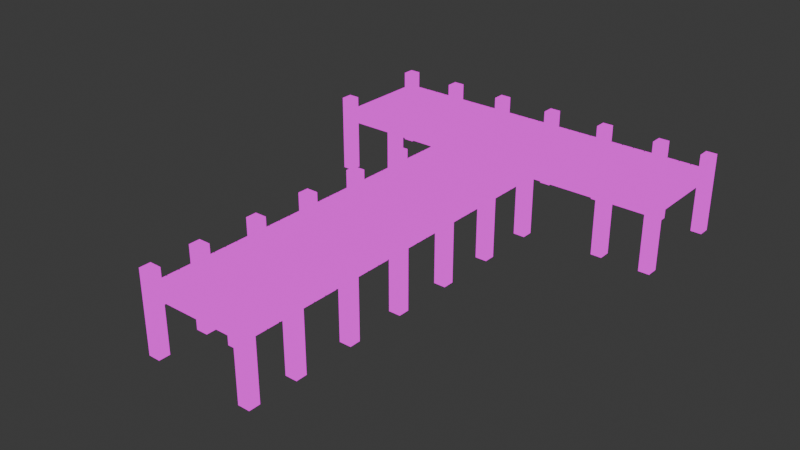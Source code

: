 # Source: Dock.blend  (saved by Blender 4.2.66; exported with 4.5.12 LTS)
import bpy
from mathutils import Matrix  # noqa: F401  (used for matrix-valued properties, if any)

bpy.ops.wm.read_factory_settings(use_empty=True)
scene = bpy.context.scene
scene.name = 'Scene'

# ---- collections
col_dock = bpy.data.collections.new('Dock'); scene.collection.children.link(col_dock)

# ---- images (referenced by path relative to the original .blend; pixels are not part of the script)
import os
ASSET_DIR = os.environ.get("B2B_ASSET_DIR", "")  # directory of the original .blend (textures are referenced by path, not embedded)
HERE = os.path.dirname(os.path.abspath(__file__))  # packed textures are extracted next to this script under _unpacked/

def load_image(name, relpath, width, height, colorspace="sRGB"):
    """Load a texture the original file referenced (path relative to the .blend, or extracted next to this script)."""
    p = next((c for c in (os.path.join(HERE, relpath), os.path.join(ASSET_DIR, relpath)) if relpath and os.path.exists(c)), "")
    if p:
        img = bpy.data.images.load(p, check_existing=True)
        img.name = name
    else:  # same state as the original file: an image datablock whose file is absent (Cycles renders it pink)
        img = bpy.data.images.new(name, width, height)
        img.source = "FILE"
        img.filepath = "//" + (relpath or name)
    img.colorspace_settings.name = colorspace
    return img
img_woodplanks_0346_jpg = load_image('WoodPlanks-0346.jpg', 'WoodPlanks-0346.jpg', 1024, 1024, 'sRGB')

# ---- materials (node trees are filled in below, after node groups)
mat_wood = bpy.data.materials.new('Wood')

# ---- node groups
ng_smooth_by_angle = bpy.data.node_groups.new('Smooth by Angle', 'GeometryNodeTree')
_s = ng_smooth_by_angle.interface.new_socket(name='Mesh', in_out='OUTPUT', socket_type='NodeSocketGeometry')
_s = ng_smooth_by_angle.interface.new_socket(name='Mesh', in_out='INPUT', socket_type='NodeSocketGeometry')
_s = ng_smooth_by_angle.interface.new_socket(name='Angle', in_out='INPUT', socket_type='NodeSocketFloat')
_s.subtype = 'ANGLE'
_s.default_value = 0.5236
_s.min_value = 0.0
_s.max_value = 3.142
_s.description = 'Maximum face angle for smooth edges'
_s = ng_smooth_by_angle.interface.new_socket(name='Ignore Sharpness', in_out='INPUT', socket_type='NodeSocketBool')
_s.force_non_field = True
ng_smooth_by_angle.description = 'Set the sharpness of mesh edges based on the angle between the neighboring faces'
ng_smooth_by_angle.is_modifier = True
_N = ng_smooth_by_angle.nodes; _L = ng_smooth_by_angle.links
n0 = _N.new('GeometryNodeSetShadeSmooth'); n0.name = 'Set Shade Smooth'; n0.location = (120, -80)
n0.domain = 'EDGE'
n1 = _N.new('GeometryNodeSetShadeSmooth'); n1.name = 'Set Shade Smooth.001'; n1.location = (300, -80)
n2 = _N.new('NodeGroupOutput'); n2.name = 'Group Output'; n2.location = (480, -80)
n3 = _N.new('GeometryNodeInputMeshEdgeAngle'); n3.name = 'Edge Angle'; n3.location = (-440, -240)
n4 = _N.new('NodeGroupInput'); n4.name = 'Group Input'; n4.location = (-80, -80)
n5 = _N.new('GeometryNodeInputEdgeSmooth'); n5.name = 'Is Edge Smooth'; n5.location = (-260, -120)
n6 = _N.new('GeometryNodeInputShadeSmooth'); n6.name = 'Is Shade Smooth'; n6.location = (-440, -397)
n7 = _N.new('FunctionNodeCompare'); n7.name = 'Compare'; n7.location = (-260, -260)
n7.operation = 'LESS_EQUAL'
n7.inputs[6].default_value = (0.0, 0.0, 0.0, 0.0)
n7.inputs[7].default_value = (0.0, 0.0, 0.0, 0.0)
n8 = _N.new('FunctionNodeBooleanMath'); n8.name = 'Boolean Math.001'; n8.location = (-80, -260)
n9 = _N.new('NodeGroupInput'); n9.name = 'Group Input.001'; n9.location = (-440, -329)
n10 = _N.new('NodeGroupInput'); n10.name = 'Group Input.002'; n10.location = (-259, -189)
n11 = _N.new('FunctionNodeBooleanMath'); n11.name = 'Boolean Math'; n11.location = (-80, -149)
n11.operation = 'OR'
n12 = _N.new('FunctionNodeBooleanMath'); n12.name = 'Boolean Math.002'; n12.location = (-260, -380)
n12.operation = 'OR'
n13 = _N.new('NodeGroupInput'); n13.name = 'Group Input.003'; n13.location = (-440, -460)
_L.new(n3.outputs[0], n7.inputs[0])
_L.new(n1.outputs[0], n2.inputs[0])
_L.new(n9.outputs[1], n7.inputs[1])
_L.new(n7.outputs[0], n8.inputs[0])
_L.new(n4.outputs[0], n0.inputs[0])
_L.new(n0.outputs[0], n1.inputs[0])
_L.new(n8.outputs[0], n0.inputs[2])
_L.new(n10.outputs[2], n11.inputs[1])
_L.new(n5.outputs[0], n11.inputs[0])
_L.new(n11.outputs[0], n0.inputs[1])
_L.new(n13.outputs[2], n12.inputs[1])
_L.new(n6.outputs[0], n12.inputs[0])
_L.new(n12.outputs[0], n8.inputs[1])
n2.is_active_output = True

# ---- material node trees
mat_wood.use_nodes = True; mat_wood.node_tree.nodes.clear()
_N = mat_wood.node_tree.nodes; _L = mat_wood.node_tree.links
n0 = _N.new('ShaderNodeOutputMaterial'); n0.name = 'Material Output'; n0.location = (300, 300)
n1 = _N.new('ShaderNodeTexImage'); n1.name = 'Image Texture'; n1.location = (-20, 299)
n1.image = img_woodplanks_0346_jpg
n1.interpolation = 'Closest'
_L.new(n1.outputs[0], n0.inputs[0])
n0.is_active_output = True

# ---- world
world_world = bpy.data.worlds.new('World'); scene.world = world_world
world_world.use_nodes = True; world_world.node_tree.nodes.clear()
_N = world_world.node_tree.nodes; _L = world_world.node_tree.links
n0 = _N.new('ShaderNodeOutputWorld'); n0.name = 'World Output'; n0.location = (300, 300)
n1 = _N.new('ShaderNodeBackground'); n1.name = 'Background'; n1.location = (10, 300)
n1.inputs[0].default_value = (0.05088, 0.05088, 0.05088, 1.0)
_L.new(n1.outputs[0], n0.inputs[0])
n0.is_active_output = True
world_world.color = (0.05088, 0.05088, 0.05088)
world_world.sun_shadow_jitter_overblur = 0.0

# ---- meshes
me_plane = bpy.data.meshes.new('Plane')
me_plane.from_pydata([(-0.8, -3.29, -0.0375), (0.8, -3.29, -0.0375), (-0.8, -3.09, -0.0375), (0.8, -3.09, -0.0375), (-0.8, -3.29, 0.0375), (-0.8, -3.09, 0.0375), (0.8, -3.09, 0.0375), (-1.0, -3.07, -0.0375), (1.0, -3.07, -0.0375), (-1.0, -2.87, -0.0375), (1.0, -2.87, -0.0375), (-1.0, -3.07, 0.0375), (-1.0, -2.87, 0.0375), (1.0, -3.07, 0.0375), (1.0, -2.87, 0.0375), (-1.0, -2.85, -0.0375), (1.0, -2.85, -0.0375), (-1.0, -2.65, -0.0375), (1.0, -2.65, -0.0375), (-1.0, -2.85, 0.0375), (-1.0, -2.65, 0.0375), (1.0, -2.85, 0.0375), (1.0, -2.65, 0.0375), (-1.0, -2.63, -0.0375), (1.0, -2.63, -0.0375), (-1.0, -2.43, -0.0375), (1.0, -2.43, -0.0375), (-1.0, -2.63, 0.0375), (-1.0, -2.43, 0.0375), (1.0, -2.63, 0.0375), (1.0, -2.43, 0.0375), (-0.8, -2.41, -0.0375), (0.8, -2.41, -0.0375), (-0.8, -2.21, -0.0375), (0.8, -2.21, -0.0375), (-0.8, -2.41, 0.0375), (-0.8, -2.21, 0.0375), (0.8, -2.21, 0.0375), (-1.0, -2.19, -0.0375), (1.0, -2.19, -0.0375), (-1.0, -1.99, -0.0375), (1.0, -1.99, -0.0375), (-1.0, -2.19, 0.0375), (-1.0, -1.99, 0.0375), (1.0, -2.19, 0.0375), (1.0, -1.99, 0.0375), (-1.0, -1.97, -0.0375), (1.0, -1.97, -0.0375), (-1.0, -1.77, -0.0375), (1.0, -1.77, -0.0375), (-1.0, -1.97, 0.0375), (-1.0, -1.77, 0.0375), (1.0, -1.97, 0.0375), (1.0, -1.77, 0.0375), (-1.0, -1.75, -0.0375), (1.0, -1.75, -0.0375), (-1.0, -1.55, -0.0375), (1.0, -1.55, -0.0375), (-1.0, -1.75, 0.0375), (-1.0, -1.55, 0.0375), (1.0, -1.75, 0.0375), (1.0, -1.55, 0.0375), (-1.0, -1.53, -0.0375), (1.0, -1.53, -0.0375), (-1.0, -1.33, -0.0375), (1.0, -1.33, -0.0375), (-1.0, -1.53, 0.0375), (-1.0, -1.33, 0.0375), (1.0, -1.53, 0.0375), (1.0, -1.33, 0.0375), (-0.8, -1.31, -0.0375), (0.8, -1.31, -0.0375), (-0.8, -1.11, -0.0375), (0.8, -1.11, -0.0375), (-1.0, -1.09, -0.0375), (1.0, -1.09, -0.0375), (-1.0, -0.89, -0.0375), (1.0, -0.89, -0.0375), (-1.0, -1.09, 0.0375), (-1.0, -0.89, 0.0375), (1.0, -1.09, 0.0375), (1.0, -0.89, 0.0375), (-1.0, -0.87, -0.0375), (1.0, -0.87, -0.0375), (-1.0, -0.67, -0.0375), (1.0, -0.67, -0.0375), (-1.0, -0.87, 0.0375), (-1.0, -0.67, 0.0375), (1.0, -0.87, 0.0375), (1.0, -0.67, 0.0375), (-1.0, -0.65, -0.0375), (1.0, -0.65, -0.0375), (-1.0, -0.45, -0.0375), (1.0, -0.45, -0.0375), (-1.0, -0.65, 0.0375), (-1.0, -0.45, 0.0375), (1.0, -0.65, 0.0375), (1.0, -0.45, 0.0375), (-1.0, -0.43, -0.0375), (1.0, -0.43, -0.0375), (-1.0, -0.23, -0.0375), (1.0, -0.23, -0.0375), (-1.0, -0.43, 0.0375), (-1.0, -0.23, 0.0375), (1.0, -0.43, 0.0375), (1.0, -0.23, 0.0375), (-0.8, -0.009998, -0.0375), (0.8, -0.009998, -0.0375), (-0.8, -0.21, 0.0375), (-0.8, -0.009998, 0.0375), (0.8, -0.009998, 0.0375), (-1.0, 0.01, -0.0375), (1.0, 0.01, -0.0375), (-1.0, 0.21, -0.0375), (1.0, 0.21, -0.0375), (-1.0, 0.01, 0.0375), (-1.0, 0.21, 0.0375), (1.0, 0.01, 0.0375), (1.0, 0.21, 0.0375), (-1.0, 0.23, -0.0375), (1.0, 0.23, -0.0375), (-1.0, 0.43, -0.0375), (1.0, 0.43, -0.0375), (-1.0, 0.23, 0.0375), (-1.0, 0.43, 0.0375), (1.0, 0.23, 0.0375), (1.0, 0.43, 0.0375), (-1.0, 0.45, -0.0375), (1.0, 0.45, -0.0375), (-1.0, 0.65, -0.0375), (1.0, 0.65, -0.0375), (-1.0, 0.45, 0.0375), (-1.0, 0.65, 0.0375), (1.0, 0.45, 0.0375), (1.0, 0.65, 0.0375), (-1.0, 0.67, -0.0375), (1.0, 0.67, -0.0375), (-1.0, 0.87, -0.0375), (1.0, 0.87, -0.0375), (-1.0, 0.67, 0.0375), (-1.0, 0.87, 0.0375), (1.0, 0.67, 0.0375), (1.0, 0.87, 0.0375), (-0.8, 0.89, -0.0375), (-0.8, 0.89, 0.0375), (-0.8, 1.09, 0.0375), (0.8, 0.89, 0.0375), (-1.0, 1.11, -0.0375), (1.0, 1.11, -0.0375), (-1.0, 1.31, -0.0375), (1.0, 1.31, -0.0375), (-1.0, 1.11, 0.0375), (-1.0, 1.31, 0.0375), (1.0, 1.11, 0.0375), (1.0, 1.31, 0.0375), (-1.0, 1.33, -0.0375), (1.0, 1.33, -0.0375), (-1.0, 1.53, -0.0375), (1.0, 1.53, -0.0375), (-1.0, 1.33, 0.0375), (-1.0, 1.53, 0.0375), (1.0, 1.33, 0.0375), (1.0, 1.53, 0.0375), (-1.0, 1.55, -0.0375), (1.0, 1.55, -0.0375), (-1.0, 1.75, -0.0375), (1.0, 1.75, -0.0375), (-1.0, 1.55, 0.0375), (-1.0, 1.75, 0.0375), (1.0, 1.55, 0.0375), (1.0, 1.75, 0.0375), (-1.0, 1.77, -0.0375), (1.0, 1.77, -0.0375), (-1.0, 1.97, -0.0375), (1.0, 1.97, -0.0375), (-1.0, 1.77, 0.0375), (-1.0, 1.97, 0.0375), (1.0, 1.77, 0.0375), (1.0, 1.97, 0.0375), (-0.8, 1.99, -0.0375), (0.8, 1.99, -0.0375), (0.8, 2.19, -0.0375), (0.8, 1.99, 0.0375), (0.8, 2.19, 0.0375), (-1.0, 2.21, -0.0375), (1.0, 2.21, -0.0375), (-1.0, 2.41, -0.0375), (1.0, 2.41, -0.0375), (-1.0, 2.21, 0.0375), (-1.0, 2.41, 0.0375), (1.0, 2.21, 0.0375), (1.0, 2.41, 0.0375), (-1.0, 2.43, -0.0375), (1.0, 2.43, -0.0375), (-1.0, 2.63, -0.0375), (1.0, 2.63, -0.0375), (-1.0, 2.43, 0.0375), (-1.0, 2.63, 0.0375), (1.0, 2.43, 0.0375), (1.0, 2.63, 0.0375), (-1.0, 2.65, -0.0375), (1.0, 2.65, -0.0375), (-1.0, 2.85, -0.0375), (1.0, 2.85, -0.0375), (-1.0, 2.65, 0.0375), (-1.0, 2.85, 0.0375), (1.0, 2.65, 0.0375), (1.0, 2.85, 0.0375), (-1.0, 2.87, -0.0375), (1.0, 2.87, -0.0375), (-1.0, 3.07, -0.0375), (1.0, 3.07, -0.0375), (-1.0, 2.87, 0.0375), (-1.0, 3.07, 0.0375), (1.0, 2.87, 0.0375), (1.0, 3.07, 0.0375), (0.8, 3.09, -0.0375), (-0.8, 3.29, -0.0375), (-0.8, 3.09, 0.0375), (-0.8, 3.29, 0.0375), (0.8, -3.29, 0.0375), (0.8, -2.41, 0.0375), (0.8, -1.31, 0.0375), (0.8, -1.11, 0.0375), (0.8, -0.21, -0.0375), (0.8, -0.21, 0.0375), (0.8, 0.89, -0.0375), (0.8, 1.09, -0.0375), (0.8, 1.09, 0.0375), (0.8, 3.29, -0.0375), (0.8, 3.09, 0.0375), (0.8, 3.29, 0.0375), (-0.8, -1.31, 0.0375), (-0.8, -1.11, 0.0375), (-0.8, -0.21, -0.0375), (-0.8, 1.09, -0.0375), (-0.8, 2.19, -0.0375), (-0.8, 1.99, 0.0375), (-0.8, 2.19, 0.0375), (-0.8, 3.09, -0.0375)], [], [(220, 4, 0, 1), (2, 5, 6, 3), (1, 3, 6, 220), (8, 13, 11, 7), (9, 12, 14, 10), (6, 5, 4, 220), (8, 10, 14, 13), (17, 20, 22, 18), (21, 19, 15, 16), (15, 19, 20, 17), (14, 12, 11, 13), (16, 18, 22, 21), (21, 22, 20, 19), (24, 29, 27, 23), (25, 28, 30, 26), (221, 35, 31, 32), (24, 26, 30, 29), (31, 35, 36, 33), (33, 36, 37, 34), (40, 43, 45, 41), (30, 28, 27, 29), (32, 34, 37, 221), (47, 52, 50, 46), (44, 42, 38, 39), (44, 45, 43, 42), (37, 36, 35, 221), (39, 41, 45, 44), (57, 56, 59, 61), (48, 51, 53, 49), (54, 58, 59, 56), (47, 49, 53, 52), (60, 61, 59, 58), (60, 58, 54, 55), (222, 232, 70, 71), (53, 51, 50, 52), (55, 57, 61, 60), (70, 232, 233, 72), (63, 68, 66, 62), (65, 64, 67, 69), (77, 76, 79, 81), (63, 65, 69, 68), (83, 88, 86, 82), (73, 72, 233, 223), (80, 81, 79, 78), (69, 67, 66, 68), (71, 73, 223, 222), (93, 92, 95, 97), (80, 78, 74, 75), (90, 94, 95, 92), (223, 233, 232, 222), (75, 77, 81, 80), (96, 97, 95, 94), (85, 84, 87, 89), (225, 108, 234, 224), (83, 85, 89, 88), (234, 108, 109, 106), (96, 94, 90, 91), (114, 113, 116, 118), (89, 87, 86, 88), (91, 93, 97, 96), (120, 125, 123, 119), (99, 104, 102, 98), (101, 100, 103, 105), (117, 118, 116, 115), (99, 101, 105, 104), (130, 129, 132, 134), (107, 106, 109, 110), (127, 131, 132, 129), (105, 103, 102, 104), (224, 107, 110, 225), (133, 134, 132, 131), (117, 115, 111, 112), (146, 144, 143, 226), (110, 109, 108, 225), (112, 114, 118, 117), (143, 144, 145, 235), (122, 121, 124, 126), (150, 149, 152, 154), (120, 122, 126, 125), (156, 161, 159, 155), (133, 131, 127, 128), (153, 154, 152, 151), (126, 124, 123, 125), (128, 130, 134, 133), (166, 165, 168, 170), (136, 141, 139, 135), (138, 137, 140, 142), (163, 167, 168, 165), (136, 138, 142, 141), (169, 170, 168, 167), (227, 235, 145, 228), (182, 237, 179, 180), (142, 140, 139, 141), (226, 227, 228, 146), (179, 237, 238, 236), (153, 151, 147, 148), (187, 186, 189, 191), (228, 145, 144, 146), (148, 150, 154, 153), (193, 198, 196, 192), (158, 157, 160, 162), (190, 191, 189, 188), (156, 158, 162, 161), (203, 202, 205, 207), (169, 167, 163, 164), (200, 204, 205, 202), (162, 160, 159, 161), (164, 166, 170, 169), (206, 207, 205, 204), (172, 177, 175, 171), (174, 173, 176, 178), (230, 218, 239, 216), (172, 174, 178, 177), (239, 218, 219, 217), (181, 236, 238, 183), (178, 176, 175, 177), (180, 181, 183, 182), (190, 188, 184, 185), (183, 238, 237, 182), (185, 187, 191, 190), (201, 200, 202, 203), (194, 197, 199, 195), (185, 184, 186, 187), (193, 195, 199, 198), (164, 163, 165, 166), (206, 204, 200, 201), (148, 147, 149, 150), (199, 197, 196, 198), (201, 203, 207, 206), (128, 127, 129, 130), (209, 214, 212, 208), (210, 213, 215, 211), (112, 111, 113, 114), (209, 211, 215, 214), (91, 90, 92, 93), (217, 219, 231, 229), (75, 74, 76, 77), (215, 213, 212, 214), (216, 229, 231, 230), (55, 54, 56, 57), (63, 62, 64, 65), (229, 216, 239, 217), (85, 83, 82, 84), (73, 71, 70, 72), (99, 98, 100, 101), (209, 208, 210, 211), (122, 120, 119, 121), (107, 224, 234, 106), (136, 135, 137, 138), (158, 156, 155, 157), (227, 226, 143, 235), (172, 171, 173, 174), (195, 193, 192, 194), (181, 180, 179, 236), (208, 212, 213, 210), (192, 196, 197, 194), (184, 188, 189, 186), (171, 175, 176, 173), (155, 159, 160, 157), (147, 151, 152, 149), (135, 139, 140, 137), (119, 123, 124, 121), (111, 115, 116, 113), (98, 102, 103, 100), (82, 86, 87, 84), (74, 78, 79, 76), (62, 66, 67, 64), (49, 47, 46, 48), (39, 38, 40, 41), (46, 50, 51, 48), (38, 42, 43, 40), (34, 32, 31, 33), (24, 23, 25, 26), (23, 27, 28, 25), (16, 15, 17, 18), (10, 8, 7, 9), (7, 11, 12, 9), (0, 4, 5, 2), (1, 0, 2, 3), (231, 219, 218, 230)])
me_plane.polygons.foreach_set('use_smooth', [True] * 180)
_uv = me_plane.uv_layers.new(name='UVMap')
_uv.uv.foreach_set('vector', [1.499, 0.4, 1.499, 0.0, 1.521, 0.0, 1.521, 0.4, 1.521, 0.8, 1.499, 0.8, 1.499, 0.4, 1.521, 0.4, 1.719, 0.0, 1.719, 0.05, 1.697, 0.05, 1.697, 0.0, 1.016, 0.5, 0.9943, 0.5, 0.9943, 0.0, 1.016, 0.0, 1.016, 1.0, 0.9943, 1.0, 0.9943, 0.5, 1.016, 0.5, 0.9943, 0.0, 0.9943, 0.4, 0.9358, 0.4, 0.9358, 0.0, 1.719, 0.05, 1.719, 0.1, 1.697, 0.1, 1.697, 0.05, 1.038, 0.5, 1.016, 0.5, 1.016, 0.0, 1.038, 0.0, 1.016, 1.0, 1.016, 0.5, 1.038, 0.5, 1.038, 1.0, 1.653, 0.85, 1.631, 0.85, 1.631, 0.8, 1.653, 0.8, 0.5258, 0.5, 0.5258, 1.0, 0.4672, 1.0, 0.4672, 0.5, 1.653, 0.85, 1.653, 0.9, 1.631, 0.9, 1.631, 0.85, -0.6456, 0.0, -0.587, 0.0, -0.587, 0.5, -0.6456, 0.5, 1.06, 0.5, 1.038, 0.5, 1.038, 0.0, 1.06, 0.0, 1.06, 1.0, 1.038, 1.0, 1.038, 0.5, 1.06, 0.5, 1.521, 0.4, 1.521, 0.0, 1.543, 0.0, 1.543, 0.4, 1.653, 0.9, 1.653, 0.95, 1.631, 0.95, 1.631, 0.9, 1.675, 0.05, 1.653, 0.05, 1.653, 0.0, 1.675, 0.0, 1.543, 0.8, 1.521, 0.8, 1.521, 0.4, 1.543, 0.4, 1.082, 0.5, 1.06, 0.5, 1.06, 0.0, 1.082, 0.0, -0.5284, 0.0, -0.5284, 0.5, -0.587, 0.5, -0.587, 0.0, 1.675, 0.05, 1.675, 0.1, 1.653, 0.1, 1.653, 0.05, 1.082, 1.0, 1.06, 1.0, 1.06, 0.5, 1.082, 0.5, 1.082, 0.5, 1.082, 0.0, 1.104, 0.0, 1.104, 0.5, -0.7627, 0.0, -0.7041, 0.0, -0.7041, 0.5, -0.7627, 0.5, 0.6429, 2.98e-08, 0.6429, 0.4, 0.5843, 0.4, 0.5843, 2.98e-08, 1.675, 0.1, 1.675, 0.15, 1.653, 0.15, 1.653, 0.1, 1.104, 0.5, 1.104, 1.0, 1.082, 1.0, 1.082, 0.5, 1.126, 0.5, 1.104, 0.5, 1.104, 0.0, 1.126, 0.0, 1.675, 0.2, 1.653, 0.2, 1.653, 0.15, 1.675, 0.15, 1.675, 0.2, 1.675, 0.25, 1.653, 0.25, 1.653, 0.2, -0.5284, 0.0, -0.4699, 0.0, -0.4699, 0.5, -0.5284, 0.5, 1.104, 1.0, 1.104, 0.5, 1.126, 0.5, 1.126, 1.0, 1.543, 0.4, 1.543, 0.0, 1.565, 0.0, 1.565, 0.4, -0.4113, 2.98e-08, -0.4113, 0.5, -0.4699, 0.5, -0.4699, 0.0, 1.675, 0.25, 1.675, 0.3, 1.653, 0.3, 1.653, 0.25, 1.675, 0.35, 1.653, 0.35, 1.653, 0.3, 1.675, 0.3, 1.148, 0.5, 1.126, 0.5, 1.126, 0.0, 1.148, 0.0, 1.148, 0.5, 1.148, 1.0, 1.126, 1.0, 1.126, 0.5, 1.17, 0.0, 1.17, 0.5, 1.148, 0.5, 1.148, 0.0, 1.675, 0.35, 1.675, 0.4, 1.653, 0.4, 1.653, 0.35, 1.17, 1.0, 1.148, 1.0, 1.148, 0.5, 1.17, 0.5, 1.565, 0.4, 1.565, 0.8, 1.543, 0.8, 1.543, 0.4, -0.1185, 0.5, -0.0599, 0.5, -0.0599, 1.0, -0.1185, 1.0, -0.3527, 2.98e-08, -0.3527, 0.5, -0.4113, 0.5, -0.4113, 2.98e-08, 1.675, 0.4, 1.675, 0.45, 1.653, 0.45, 1.653, 0.4, 1.192, 0.0, 1.192, 0.5, 1.17, 0.5, 1.17, 0.0, 1.17, 1.0, 1.17, 0.5, 1.192, 0.5, 1.192, 1.0, 1.697, 0.05, 1.675, 0.05, 1.675, 0.0, 1.697, 0.0, 0.7015, 0.0, 0.7015, 0.4, 0.6429, 0.4, 0.6429, 0.0, 1.697, 0.05, 1.697, 0.1, 1.675, 0.1, 1.675, 0.05, 0.5258, 0.0, 0.5843, 0.0, 0.5843, 0.5, 0.5258, 0.5, 1.214, 0.0, 1.214, 0.5, 1.192, 0.5, 1.192, 0.0, 1.565, 0.4, 1.565, 0.0, 1.587, 0.0, 1.587, 0.4, 1.697, 0.1, 1.697, 0.15, 1.675, 0.15, 1.675, 0.1, 1.675, 0.85, 1.653, 0.85, 1.653, 0.8, 1.675, 0.8, 1.192, 1.0, 1.192, 0.5, 1.214, 0.5, 1.214, 1.0, 1.236, 0.0, 1.236, 0.5, 1.214, 0.5, 1.214, 0.0, -0.177, 0.5, -0.177, 1.0, -0.2356, 1.0, -0.2356, 0.5, 1.697, 0.15, 1.697, 0.2, 1.675, 0.2, 1.675, 0.15, 1.236, 1.0, 1.214, 1.0, 1.214, 0.5, 1.236, 0.5, 1.258, 0.5, 1.236, 0.5, 1.236, 0.0, 1.258, 0.0, 1.258, 0.5, 1.258, 1.0, 1.236, 1.0, 1.236, 0.5, -0.4699, 0.5, -0.4113, 0.5, -0.4113, 1.0, -0.4699, 1.0, 1.697, 0.7, 1.697, 0.75, 1.675, 0.75, 1.675, 0.7, 1.28, 0.0, 1.28, 0.5, 1.258, 0.5, 1.258, 0.0, 1.587, 0.4, 1.587, 0.8, 1.565, 0.8, 1.565, 0.4, 1.697, 0.25, 1.675, 0.25, 1.675, 0.2, 1.697, 0.2, -0.5284, 0.5, -0.5284, 1.0, -0.587, 1.0, -0.587, 0.5, 1.675, 0.85, 1.675, 0.9, 1.653, 0.9, 1.653, 0.85, -0.7627, 0.5, -0.7041, 0.5, -0.7041, 1.0, -0.7627, 1.0, 1.258, 1.0, 1.258, 0.5, 1.28, 0.5, 1.28, 1.0, 1.587, 0.4, 1.587, 0.0, 1.609, 0.0, 1.609, 0.4, 0.8772, 0.0, 0.8772, 0.4, 0.8186, 0.4, 0.8186, 0.0, 1.675, 0.9, 1.675, 0.95, 1.653, 0.95, 1.653, 0.9, 1.697, 0.3, 1.675, 0.3, 1.675, 0.25, 1.697, 0.25, 1.302, 0.0, 1.302, 0.5, 1.28, 0.5, 1.28, 0.0, 1.302, 0.5, 1.302, 1.0, 1.28, 1.0, 1.28, 0.5, 1.697, 0.3, 1.697, 0.35, 1.675, 0.35, 1.675, 0.3, 1.324, 0.5, 1.302, 0.5, 1.302, 0.0, 1.324, 0.0, 1.302, 1.0, 1.302, 0.5, 1.324, 0.5, 1.324, 1.0, 0.3501, 0.5, 0.4086, 0.5, 0.4086, 1.0, 0.3501, 1.0, -0.3527, 0.5, -0.3527, 1.0, -0.4113, 1.0, -0.4113, 0.5, 1.697, 0.35, 1.697, 0.4, 1.675, 0.4, 1.675, 0.35, 1.346, 0.0, 1.346, 0.5, 1.324, 0.5, 1.324, 0.0, 1.346, 1.0, 1.324, 1.0, 1.324, 0.5, 1.346, 0.5, 1.368, 0.0, 1.368, 0.5, 1.346, 0.5, 1.346, 0.0, 1.719, 0.15, 1.697, 0.15, 1.697, 0.1, 1.719, 0.1, 1.675, 0.45, 1.675, 0.5, 1.653, 0.5, 1.653, 0.45, 0.1744, 0.0, 0.2329, 0.0, 0.2329, 0.5, 0.1744, 0.5, 1.609, 0.4, 1.609, 0.8, 1.587, 0.8, 1.587, 0.4, 1.609, 0.4, 1.609, 0.0, 1.631, 0.0, 1.631, 0.4, -0.001328, 2.98e-08, -0.001328, 0.5, -0.0599, 0.5, -0.0599, 2.98e-08, 1.697, 0.4, 1.697, 0.45, 1.675, 0.45, 1.675, 0.4, 1.719, 0.2, 1.697, 0.2, 1.697, 0.15, 1.719, 0.15, 1.346, 1.0, 1.346, 0.5, 1.368, 0.5, 1.368, 1.0, 1.39, 0.0, 1.39, 0.5, 1.368, 0.5, 1.368, 0.0, 0.9358, 0.0, 0.9358, 0.4, 0.8772, 0.4, 0.8772, 0.0, 1.697, 0.45, 1.697, 0.5, 1.675, 0.5, 1.675, 0.45, 1.39, 1.0, 1.368, 1.0, 1.368, 0.5, 1.39, 0.5, 1.412, 0.0, 1.412, 0.5, 1.39, 0.5, 1.39, 0.0, 0.05724, 2.98e-08, 0.1158, 2.98e-08, 0.1158, 0.5, 0.05724, 0.5, 1.719, 0.2, 1.719, 0.25, 1.697, 0.25, 1.697, 0.2, 1.412, 0.5, 1.412, 1.0, 1.39, 1.0, 1.39, 0.5, 1.412, 0.5, 1.412, 0.0, 1.434, 0.0, 1.434, 0.5, 1.697, 0.85, 1.675, 0.85, 1.675, 0.8, 1.697, 0.8, -0.001329, 0.5, -0.001329, 1.0, -0.0599, 1.0, -0.0599, 0.5, 1.719, 0.25, 1.719, 0.3, 1.697, 0.3, 1.697, 0.25, -0.001329, 0.5, 0.05724, 0.5, 0.05724, 1.0, -0.001329, 1.0, 1.434, 1.0, 1.412, 1.0, 1.412, 0.5, 1.434, 0.5, 1.456, 0.0, 1.456, 0.5, 1.434, 0.5, 1.434, 0.0, 1.609, 0.8, 1.609, 0.4, 1.631, 0.4, 1.631, 0.8, 1.719, 0.3, 1.719, 0.35, 1.697, 0.35, 1.697, 0.3, 1.719, 0.4, 1.697, 0.4, 1.697, 0.35, 1.719, 0.35, 1.653, 0.0, 1.653, 0.4, 1.631, 0.4, 1.631, 0.0, 0.2915, 2.98e-08, 0.2915, 0.5, 0.2329, 0.5, 0.2329, 0.0, 1.719, 0.4, 1.719, 0.45, 1.697, 0.45, 1.697, 0.4, 1.434, 1.0, 1.434, 0.5, 1.456, 0.5, 1.456, 1.0, 0.7601, 0.0, 0.7601, 0.4, 0.7015, 0.4, 0.7015, 0.0, 1.719, 0.45, 1.719, 0.5, 1.697, 0.5, 1.697, 0.45, 0.05724, 1.0, 0.05724, 0.5, 0.1158, 0.5, 0.1158, 1.0, 1.478, 0.5, 1.456, 0.5, 1.456, 0.0, 1.478, 0.0, 0.1158, 0.5, 0.1158, 0.0, 0.1744, 0.0, 0.1744, 0.5, 1.697, 0.85, 1.697, 0.9, 1.675, 0.9, 1.675, 0.85, 0.2915, 0.5, 0.2915, 0.0, 0.3501, 0.0, 0.3501, 0.5, 1.456, 1.0, 1.456, 0.5, 1.478, 0.5, 1.478, 1.0, 0.4086, 1.0, 0.4086, 0.5, 0.4672, 0.5, 0.4672, 1.0, 0.4086, 0.0, 0.4086, 0.5, 0.3501, 0.5, 0.3501, 0.0, 1.697, 0.9, 1.697, 0.95, 1.675, 0.95, 1.675, 0.9, -0.7041, 1.0, -0.7041, 0.5, -0.6456, 0.5, -0.6456, 1.0, 1.499, 0.5, 1.478, 0.5, 1.478, 0.0, 1.499, 0.0, 1.499, 1.0, 1.478, 1.0, 1.478, 0.5, 1.499, 0.5, -0.3527, 1.0, -0.3527, 0.5, -0.2942, 0.5, -0.2942, 1.0, 1.675, 0.5, 1.675, 0.55, 1.653, 0.55, 1.653, 0.5, -0.6456, 1.0, -0.6456, 0.5, -0.587, 0.5, -0.587, 1.0, 1.653, 0.8, 1.631, 0.8, 1.631, 0.4, 1.653, 0.4, 0.1158, 1.0, 0.1158, 0.5, 0.1744, 0.5, 0.1744, 1.0, 0.2329, 0.5, 0.2329, 1.0, 0.1744, 1.0, 0.1744, 0.5, 1.719, 0.5, 1.719, 0.55, 1.697, 0.55, 1.697, 0.5, -0.3527, 0.5, -0.3527, 0.0, -0.2942, 0.0, -0.2942, 0.5, -0.2942, 0.5, -0.2942, 0.0, -0.2356, 0.0, -0.2356, 0.5, 0.8186, 0.4, 0.7601, 0.4, 0.7601, 0.0, 0.8186, 0.0, -0.1185, 1.0, -0.177, 1.0, -0.177, 0.5, -0.1185, 0.5, 0.7015, 0.8, 0.6429, 0.8, 0.6429, 0.4, 0.7015, 0.4, -0.5284, 1.0, -0.5284, 0.5, -0.4699, 0.5, -0.4699, 1.0, 0.2329, 1.0, 0.2329, 0.5, 0.2915, 0.5, 0.2915, 1.0, -0.2356, 1.0, -0.2942, 1.0, -0.2942, 0.5, -0.2356, 0.5, 0.8772, 0.8, 0.8186, 0.8, 0.8186, 0.4, 0.8772, 0.4, -0.001328, 0.5, -0.001327, 2.98e-08, 0.05724, 2.98e-08, 0.05724, 0.5, 0.3501, 1.0, 0.2915, 1.0, 0.2915, 0.5, 0.3501, 0.5, 0.9358, 0.8, 0.8772, 0.8, 0.8772, 0.4, 0.9358, 0.4, 0.4086, 0.5, 0.4086, 0.0, 0.4672, 0.0, 0.4672, 0.5, 0.5258, 0.5, 0.4672, 0.5, 0.4672, 0.0, 0.5258, 0.0, 0.7601, 0.8, 0.7015, 0.8, 0.7015, 0.4, 0.7601, 0.4, 1.675, 0.6, 1.653, 0.6, 1.653, 0.55, 1.675, 0.55, 1.697, 1.0, 1.675, 1.0, 1.675, 0.95, 1.697, 0.95, 1.719, 0.6, 1.697, 0.6, 1.697, 0.55, 1.719, 0.55, 1.719, 0.65, 1.697, 0.65, 1.697, 0.6, 1.719, 0.6, 1.719, 0.7, 1.697, 0.7, 1.697, 0.65, 1.719, 0.65, 1.697, 0.55, 1.675, 0.55, 1.675, 0.5, 1.697, 0.5, 1.675, 0.65, 1.653, 0.65, 1.653, 0.6, 1.675, 0.6, 1.697, 0.6, 1.675, 0.6, 1.675, 0.55, 1.697, 0.55, 1.675, 1.0, 1.653, 1.0, 1.653, 0.95, 1.675, 0.95, 1.697, 0.8, 1.675, 0.8, 1.675, 0.75, 1.697, 0.75, 1.697, 0.65, 1.675, 0.65, 1.675, 0.6, 1.697, 0.6, 1.697, 0.7, 1.675, 0.7, 1.675, 0.65, 1.697, 0.65, 1.675, 0.7, 1.653, 0.7, 1.653, 0.65, 1.675, 0.65, -0.177, 0.5, -0.2356, 0.5, -0.2356, 0.0, -0.177, 0.0, -0.7041, 0.5, -0.7041, 0.0, -0.6456, 0.0, -0.6456, 0.5, 1.675, 0.75, 1.653, 0.75, 1.653, 0.7, 1.675, 0.7, 1.675, 0.8, 1.653, 0.8, 1.653, 0.75, 1.675, 0.75, 0.6429, 0.8, 0.5843, 0.8, 0.5843, 0.4, 0.6429, 0.4, -0.177, 0.5, -0.177, 0.0, -0.1185, 0.0, -0.1185, 0.5, 1.653, 1.0, 1.631, 1.0, 1.631, 0.95, 1.653, 0.95, -0.1185, 0.5, -0.1185, 0.0, -0.0599, 0.0, -0.0599, 0.5, 0.5843, 1.0, 0.5258, 1.0, 0.5258, 0.5, 0.5843, 0.5, 1.719, 0.75, 1.697, 0.75, 1.697, 0.7, 1.719, 0.7, 1.719, 0.8, 1.697, 0.8, 1.697, 0.75, 1.719, 0.75, 0.9358, 0.8, 0.9358, 0.4, 0.9943, 0.4, 0.9943, 0.8, 0.8186, 0.4, 0.8186, 0.8, 0.7601, 0.8, 0.7601, 0.4])
me_plane.materials.append(mat_wood)
me_plane.update()
me_plane_001 = bpy.data.meshes.new('Plane.001')
me_plane_001.from_pydata([(0.81, -3.29, -0.0375), (0.81, -3.09, -0.0375), (0.81, -3.29, 0.0375), (0.81, -3.09, 0.0375), (0.81, -2.41, -0.0375), (0.81, -2.21, -0.0375), (0.81, -2.41, 0.0375), (0.81, -2.21, 0.0375), (0.81, -1.31, -0.0375), (0.81, -1.11, -0.0375), (0.81, -1.31, 0.0375), (0.81, -1.11, 0.0375), (0.81, -0.21, -0.0375), (0.81, -0.009998, -0.0375), (0.81, -0.21, 0.0375), (0.81, -0.009998, 0.0375), (0.81, 0.89, -0.0375), (0.81, 1.09, -0.0375), (0.81, 0.89, 0.0375), (0.81, 1.09, 0.0375), (0.81, 1.99, -0.0375), (0.81, 2.19, -0.0375), (0.81, 1.99, 0.0375), (0.81, 2.19, 0.0375), (0.81, 3.09, -0.0375), (0.81, 3.29, -0.0375), (0.81, 3.09, 0.0375), (0.81, 3.29, 0.0375), (0.81, -3.09, -1.087), (0.81, -3.29, -1.087), (0.81, -3.29, 0.3375), (0.81, -3.09, 0.3375), (0.81, -2.21, -1.087), (0.81, -2.41, -1.087), (0.81, -2.41, 0.3375), (0.81, -2.21, 0.3375), (0.81, -1.11, -1.087), (0.81, -1.31, -1.087), (0.81, -1.31, 0.3375), (0.81, -1.11, 0.3375), (0.81, -0.009998, -1.087), (0.81, -0.21, -1.087), (0.81, -0.21, 0.3375), (0.81, -0.009998, 0.3375), (0.81, 1.09, -1.087), (0.81, 0.89, -1.087), (0.81, 0.89, 0.3375), (0.81, 1.09, 0.3375), (0.81, 2.19, -1.087), (0.81, 1.99, -1.087), (0.81, 1.99, 0.3375), (0.81, 2.19, 0.3375), (0.81, 3.29, -1.087), (0.81, 3.09, -1.087), (0.81, 3.09, 0.3375), (0.81, 3.29, 0.3375), (1.02, -3.09, -1.087), (1.02, -3.29, -1.087), (1.02, -3.29, 0.3375), (1.02, -3.09, 0.3375), (1.02, -2.21, -1.087), (1.02, -2.41, -1.087), (1.02, -2.41, 0.3375), (1.02, -2.21, 0.3375), (1.02, -1.11, -1.087), (1.02, -1.31, -1.087), (1.02, -1.31, 0.3375), (1.02, -1.11, 0.3375), (1.02, -0.009998, -1.087), (1.02, -0.21, -1.087), (1.02, -0.21, 0.3375), (1.02, -0.009998, 0.3375), (1.02, 1.09, -1.087), (1.02, 0.89, -1.087), (1.02, 0.89, 0.3375), (1.02, 1.09, 0.3375), (1.02, 2.19, -1.087), (1.02, 1.99, -1.087), (1.02, 1.99, 0.3375), (1.02, 2.19, 0.3375), (1.02, 3.29, -1.087), (1.02, 3.09, -1.087), (1.02, 3.09, 0.3375), (1.02, 3.29, 0.3375), (-0.81, -3.29, -0.0375), (-0.81, -3.09, -0.0375), (-0.81, -3.29, 0.0375), (-0.81, -3.09, 0.0375), (-0.81, -2.41, -0.0375), (-0.81, -2.21, -0.0375), (-0.81, -2.41, 0.0375), (-0.81, -2.21, 0.0375), (-0.81, -1.31, -0.0375), (-0.81, -1.11, -0.0375), (-0.81, -1.31, 0.0375), (-0.81, -1.11, 0.0375), (-0.81, -0.21, -0.0375), (-0.81, -0.009998, -0.0375), (-0.81, -0.21, 0.0375), (-0.81, -0.009998, 0.0375), (-0.81, 0.89, -0.0375), (-0.81, 1.09, -0.0375), (-0.81, 0.89, 0.0375), (-0.81, 1.09, 0.0375), (-0.81, 1.99, -0.0375), (-0.81, 2.19, -0.0375), (-0.81, 1.99, 0.0375), (-0.81, 2.19, 0.0375), (-0.81, 3.09, -0.0375), (-0.81, 3.29, -0.0375), (-0.81, 3.09, 0.0375), (-0.81, 3.29, 0.0375), (-0.81, -3.09, -1.087), (-0.81, -3.29, -1.087), (-0.81, -3.29, 0.3375), (-0.81, -3.09, 0.3375), (-0.81, -2.21, -1.087), (-0.81, -2.41, -1.087), (-0.81, -2.41, 0.3375), (-0.81, -2.21, 0.3375), (-0.81, -1.11, -1.087), (-0.81, -1.31, -1.087), (-0.81, -1.31, 0.3375), (-0.81, -1.11, 0.3375), (-0.81, -0.009998, -1.087), (-0.81, -0.21, -1.087), (-0.81, -0.21, 0.3375), (-0.81, -0.009998, 0.3375), (-0.81, 1.09, -1.087), (-0.81, 0.89, -1.087), (-0.81, 0.89, 0.3375), (-0.81, 1.09, 0.3375), (-0.81, 2.19, -1.087), (-0.81, 1.99, -1.087), (-0.81, 1.99, 0.3375), (-0.81, 2.19, 0.3375), (-0.81, 3.29, -1.087), (-0.81, 3.09, -1.087), (-0.81, 3.09, 0.3375), (-0.81, 3.29, 0.3375), (-1.02, -3.09, -1.087), (-1.02, -3.29, -1.087), (-1.02, -3.29, 0.3375), (-1.02, -3.09, 0.3375), (-1.02, -2.21, -1.087), (-1.02, -2.41, -1.087), (-1.02, -2.41, 0.3375), (-1.02, -2.21, 0.3375), (-1.02, -1.11, -1.087), (-1.02, -1.31, -1.087), (-1.02, -1.31, 0.3375), (-1.02, -1.11, 0.3375), (-1.02, -0.009998, -1.087), (-1.02, -0.21, -1.087), (-1.02, -0.21, 0.3375), (-1.02, -0.009998, 0.3375), (-1.02, 1.09, -1.087), (-1.02, 0.89, -1.087), (-1.02, 0.89, 0.3375), (-1.02, 1.09, 0.3375), (-1.02, 2.19, -1.087), (-1.02, 1.99, -1.087), (-1.02, 1.99, 0.3375), (-1.02, 2.19, 0.3375), (-1.02, 3.29, -1.087), (-1.02, 3.09, -1.087), (-1.02, 3.09, 0.3375), (-1.02, 3.29, 0.3375)], [], [(0, 2, 3, 1), (4, 6, 7, 5), (8, 10, 11, 9), (12, 14, 15, 13), (16, 18, 19, 17), (20, 22, 23, 21), (24, 26, 27, 25), (34, 33, 61, 62), (49, 48, 76, 77), (32, 35, 63, 60), (46, 45, 73, 74), (35, 34, 62, 63), (44, 47, 75, 72), (33, 32, 60, 61), (18, 16, 45, 46), (5, 7, 35, 32), (20, 21, 48, 49), (6, 4, 33, 34), (23, 22, 50, 51), (8, 9, 36, 37), (21, 23, 51, 48), (11, 10, 38, 39), (22, 20, 49, 50), (9, 11, 39, 36), (24, 25, 52, 53), (10, 8, 37, 38), (27, 26, 54, 55), (12, 13, 40, 41), (25, 27, 55, 52), (15, 14, 42, 43), (0, 1, 28, 29), (26, 24, 53, 54), (13, 15, 43, 40), (3, 2, 30, 31), (14, 12, 41, 42), (1, 3, 31, 28), (16, 17, 44, 45), (2, 0, 29, 30), (19, 18, 46, 47), (4, 5, 32, 33), (17, 19, 47, 44), (7, 6, 34, 35), (57, 56, 59, 58), (61, 60, 63, 62), (65, 64, 67, 66), (69, 68, 71, 70), (73, 72, 75, 74), (77, 76, 79, 78), (81, 80, 83, 82), (51, 50, 78, 79), (37, 36, 64, 65), (48, 51, 79, 76), (39, 38, 66, 67), (50, 49, 77, 78), (36, 39, 67, 64), (53, 52, 80, 81), (38, 37, 65, 66), (55, 54, 82, 83), (41, 40, 68, 69), (52, 55, 83, 80), (43, 42, 70, 71), (29, 28, 56, 57), (54, 53, 81, 82), (40, 43, 71, 68), (31, 30, 58, 59), (42, 41, 69, 70), (28, 31, 59, 56), (45, 44, 72, 73), (30, 29, 57, 58), (47, 46, 74, 75), (84, 85, 87, 86), (88, 89, 91, 90), (92, 93, 95, 94), (96, 97, 99, 98), (100, 101, 103, 102), (104, 105, 107, 106), (108, 109, 111, 110), (118, 146, 145, 117), (133, 161, 160, 132), (116, 144, 147, 119), (130, 158, 157, 129), (119, 147, 146, 118), (128, 156, 159, 131), (117, 145, 144, 116), (102, 130, 129, 100), (89, 116, 119, 91), (104, 133, 132, 105), (90, 118, 117, 88), (107, 135, 134, 106), (92, 121, 120, 93), (105, 132, 135, 107), (95, 123, 122, 94), (106, 134, 133, 104), (93, 120, 123, 95), (108, 137, 136, 109), (94, 122, 121, 92), (111, 139, 138, 110), (96, 125, 124, 97), (109, 136, 139, 111), (99, 127, 126, 98), (84, 113, 112, 85), (110, 138, 137, 108), (97, 124, 127, 99), (87, 115, 114, 86), (98, 126, 125, 96), (85, 112, 115, 87), (100, 129, 128, 101), (86, 114, 113, 84), (103, 131, 130, 102), (88, 117, 116, 89), (101, 128, 131, 103), (91, 119, 118, 90), (141, 142, 143, 140), (145, 146, 147, 144), (149, 150, 151, 148), (153, 154, 155, 152), (157, 158, 159, 156), (161, 162, 163, 160), (165, 166, 167, 164), (135, 163, 162, 134), (121, 149, 148, 120), (132, 160, 163, 135), (123, 151, 150, 122), (134, 162, 161, 133), (120, 148, 151, 123), (137, 165, 164, 136), (122, 150, 149, 121), (139, 167, 166, 138), (125, 153, 152, 124), (136, 164, 167, 139), (127, 155, 154, 126), (113, 141, 140, 112), (138, 166, 165, 137), (124, 152, 155, 127), (115, 143, 142, 114), (126, 154, 153, 125), (112, 140, 143, 115), (129, 157, 156, 128), (114, 142, 141, 113), (131, 159, 158, 130)])
me_plane_001.polygons.foreach_set('use_smooth', [True] * 140)
_uv = me_plane_001.uv_layers.new(name='UVMap')
_uv.uv.foreach_set('vector', [0.3384, 0.7544, 0.3384, 0.7368, 0.4005, 0.7368, 0.4005, 0.7544, -0.1587, 0.7544, -0.1587, 0.7368, -0.09654, 0.7368, -0.09654, 0.7544, -0.09654, 0.7544, -0.09654, 0.7368, -0.03441, 0.7368, -0.03441, 0.7544, 0.4005, 0.7544, 0.4005, 0.7368, 0.4627, 0.7368, 0.4627, 0.7544, 0.4627, 0.7544, 0.4627, 0.7368, 0.5248, 0.7368, 0.5248, 0.7544, 0.5248, 0.7544, 0.5248, 0.7368, 0.5869, 0.7368, 0.5869, 0.7544, 0.5869, 0.7544, 0.5869, 0.7368, 0.6491, 0.7368, 0.6491, 0.7544, -0.09343, 0.0, -0.09343, 0.3333, -0.1587, 0.3333, -0.1587, 0.0, 1.065, 0.5918, 1.107, 0.5918, 1.107, 0.6658, 1.065, 0.6658, -0.09343, 0.3333, -0.09343, 0.0, -0.02819, 0.0, -0.02819, 0.3333, 0.03705, 0.0, 0.03705, 0.3333, -0.02819, 0.3333, -0.02819, 0.0, 1.107, 0.07397, 1.065, 0.07397, 1.065, 0.0, 1.107, 0.0, 0.03705, 0.3333, 0.03705, 0.0, 0.1023, 0.0, 0.1023, 0.3333, 1.065, 0.07397, 1.107, 0.07397, 1.107, 0.1479, 1.065, 0.1479, 1.148, 0.07018, 1.148, 0.08772, 1.148, 0.3333, 1.148, 0.0, 1.148, 0.3333, 1.148, 0.3333, 1.148, 0.3333, 1.148, 0.3333, 0.5248, 0.7544, 0.5869, 0.7544, 0.5869, 1.0, 0.5248, 1.0, 1.148, 0.4035, 1.148, 0.4211, 1.148, 0.6667, 1.148, 0.3333, 0.5869, 0.7368, 0.5248, 0.7368, 0.5248, 0.6667, 0.5869, 0.6667, -0.09654, 0.7544, -0.03441, 0.7544, -0.03441, 1.0, -0.09654, 1.0, 1.148, 0.6667, 1.148, 0.6667, 1.148, 0.6667, 1.148, 0.6667, -0.03441, 0.7368, -0.09654, 0.7368, -0.09654, 0.6667, -0.03441, 0.6667, 1.148, 0.7368, 1.148, 0.7544, 1.148, 1.0, 1.148, 0.6667, 1.148, 1.0, 1.148, 1.0, 1.148, 1.0, 1.148, 1.0, 0.5869, 0.7544, 0.6491, 0.7544, 0.6491, 1.0, 0.5869, 1.0, 1.148, 0.07018, 1.148, 0.08772, 1.148, 0.3333, 1.148, 0.0, 0.6491, 0.7368, 0.5869, 0.7368, 0.5869, 0.6667, 0.6491, 0.6667, 0.4005, 0.7544, 0.4627, 0.7544, 0.4627, 1.0, 0.4005, 1.0, 1.148, 0.3333, 1.148, 0.3333, 1.148, 0.3333, 1.148, 0.3333, 0.4627, 0.7368, 0.4005, 0.7368, 0.4005, 0.6667, 0.4627, 0.6667, 0.3384, 0.7544, 0.4005, 0.7544, 0.4005, 1.0, 0.3384, 1.0, 1.148, 0.4035, 1.148, 0.4211, 1.148, 0.6667, 1.148, 0.3333, 1.148, 0.6667, 1.148, 0.6667, 1.148, 0.6667, 1.148, 0.6667, 0.4005, 0.7368, 0.3384, 0.7368, 0.3384, 0.6667, 0.4005, 0.6667, 1.148, 0.7368, 1.148, 0.7544, 1.148, 1.0, 1.148, 0.6667, 1.148, 1.0, 1.148, 1.0, 1.148, 1.0, 1.148, 1.0, 0.4627, 0.7544, 0.5248, 0.7544, 0.5248, 1.0, 0.4627, 1.0, 1.148, 0.07018, 1.148, 0.08772, 1.148, 0.3333, 1.148, 0.0, 0.5248, 0.7368, 0.4627, 0.7368, 0.4627, 0.6667, 0.5248, 0.6667, -0.1587, 0.7544, -0.09654, 0.7544, -0.09654, 1.0, -0.1587, 1.0, 1.148, 0.3333, 1.148, 0.3333, 1.148, 0.3333, 1.148, 0.3333, -0.09654, 0.7368, -0.1587, 0.7368, -0.1587, 0.6667, -0.09654, 0.6667, 0.7112, 1.0, 0.6491, 1.0, 0.6491, 0.6667, 0.7112, 0.6667, 0.02773, 1.0, -0.03441, 1.0, -0.03441, 0.6667, 0.02773, 0.6667, 0.08986, 1.0, 0.02773, 1.0, 0.02773, 0.6667, 0.08986, 0.6667, 0.8168, 0.3333, 0.7547, 0.3333, 0.7547, 0.0, 0.8168, 0.0, 0.8168, 0.6667, 0.7547, 0.6667, 0.7547, 0.3333, 0.8168, 0.3333, 0.8168, 1.0, 0.7547, 1.0, 0.7547, 0.6667, 0.8168, 0.6667, 0.879, 0.3333, 0.8168, 0.3333, 0.8168, 0.0, 0.879, 0.0, 1.107, 0.7397, 1.065, 0.7397, 1.065, 0.6658, 1.107, 0.6658, 1.003, 0.6667, 1.045, 0.6667, 1.045, 0.7406, 1.003, 0.7406, 0.1023, 0.3333, 0.1023, 0.0, 0.1675, 0.0, 0.1675, 0.3333, 1.045, 0.8146, 1.003, 0.8146, 1.003, 0.7406, 1.045, 0.7406, 0.2328, 0.0, 0.2328, 0.3333, 0.1675, 0.3333, 0.1675, 0.0, 0.2328, 0.3333, 0.2328, 0.0, 0.298, 0.0, 0.298, 0.3333, 1.065, 0.2959, 1.107, 0.2959, 1.107, 0.3699, 1.065, 0.3699, -0.09343, 0.3333, -0.09343, 0.6667, -0.1587, 0.6667, -0.1587, 0.3333, 1.107, 0.4438, 1.065, 0.4438, 1.065, 0.3699, 1.107, 0.3699, 1.065, 0.7397, 1.107, 0.7397, 1.107, 0.8137, 1.065, 0.8137, -0.09343, 0.6667, -0.09343, 0.3333, -0.02819, 0.3333, -0.02819, 0.6667, 1.107, 0.8877, 1.065, 0.8877, 1.065, 0.8137, 1.107, 0.8137, 1.107, 0.5178, 1.148, 0.5178, 1.148, 0.5918, 1.107, 0.5918, 0.03705, 0.3333, 0.03705, 0.6667, -0.02819, 0.6667, -0.02819, 0.3333, 0.03705, 0.6667, 0.03705, 0.3333, 0.1023, 0.3333, 0.1023, 0.6667, 1.148, 0.6658, 1.107, 0.6658, 1.107, 0.5918, 1.148, 0.5918, 0.1675, 0.3333, 0.1675, 0.6667, 0.1023, 0.6667, 0.1023, 0.3333, 0.1675, 0.6667, 0.1675, 0.3333, 0.2328, 0.3333, 0.2328, 0.6667, 1.107, 0.2219, 1.148, 0.2219, 1.148, 0.2959, 1.107, 0.2959, 0.298, 0.3333, 0.298, 0.6667, 0.2328, 0.6667, 0.2328, 0.3333, 1.148, 0.3699, 1.107, 0.3699, 1.107, 0.2959, 1.148, 0.2959, 0.879, 0.4211, 0.8168, 0.4211, 0.8168, 0.4035, 0.879, 0.4035, 0.152, 0.7544, 0.08986, 0.7544, 0.08986, 0.7368, 0.152, 0.7368, 0.2141, 0.7544, 0.152, 0.7544, 0.152, 0.7368, 0.2141, 0.7368, 0.879, 0.7544, 0.8168, 0.7544, 0.8168, 0.7368, 0.879, 0.7368, 0.9411, 0.08772, 0.879, 0.08772, 0.879, 0.07018, 0.9411, 0.07018, 0.9411, 0.4211, 0.879, 0.4211, 0.879, 0.4035, 0.9411, 0.4035, 0.9411, 0.7544, 0.879, 0.7544, 0.879, 0.7368, 0.9411, 0.7368, 0.298, 0.0, 0.3633, 0.0, 0.3633, 0.3333, 0.298, 0.3333, 1.065, 0.9617, 1.065, 0.8877, 1.107, 0.8877, 1.107, 0.9617, 0.3633, 0.6667, 0.298, 0.6667, 0.298, 0.3333, 0.3633, 0.3333, 0.3633, 0.0, 0.4285, 0.0, 0.4285, 0.3333, 0.3633, 0.3333, 1.107, 0.1479, 1.107, 0.2219, 1.065, 0.2219, 1.065, 0.1479, 0.4285, 0.6667, 0.3633, 0.6667, 0.3633, 0.3333, 0.4285, 0.3333, 1.065, 0.2959, 1.065, 0.2219, 1.107, 0.2219, 1.107, 0.2959, 1.148, 0.4035, 1.148, 0.3333, 1.148, 0.6667, 1.148, 0.4211, 0.3633, 0.4211, 0.3633, 0.6667, 0.3633, 0.3333, 0.3633, 0.4035, 0.9411, 0.4211, 0.9411, 0.6667, 0.879, 0.6667, 0.879, 0.4211, 1.148, 0.7368, 1.148, 0.6667, 1.148, 1.0, 1.148, 0.7544, 0.879, 0.4035, 0.879, 0.3333, 0.9411, 0.3333, 0.9411, 0.4035, 0.2141, 0.7544, 0.2141, 1.0, 0.152, 1.0, 0.152, 0.7544, 0.4937, 0.08772, 0.4937, 0.3333, 0.4937, 0.0, 0.4937, 0.07018, 0.152, 0.7368, 0.152, 0.6667, 0.2141, 0.6667, 0.2141, 0.7368, 1.148, 0.07018, 1.148, 0.0, 1.148, 0.3333, 1.148, 0.08772, 0.4937, 0.4211, 0.4937, 0.6667, 0.4937, 0.3333, 0.4937, 0.4035, 0.9411, 0.7544, 0.9411, 1.0, 0.879, 1.0, 0.879, 0.7544, 1.148, 0.4035, 1.148, 0.3333, 1.148, 0.6667, 1.148, 0.4211, 0.879, 0.7368, 0.879, 0.6667, 0.9411, 0.6667, 0.9411, 0.7368, 0.879, 0.7544, 0.879, 1.0, 0.8168, 1.0, 0.8168, 0.7544, 0.559, 0.08772, 0.559, 0.3333, 0.559, 0.0, 0.559, 0.07018, 0.8168, 0.7368, 0.8168, 0.6667, 0.879, 0.6667, 0.879, 0.7368, 0.879, 0.4211, 0.879, 0.6667, 0.8168, 0.6667, 0.8168, 0.4211, 1.148, 0.7368, 1.148, 0.6667, 1.148, 1.0, 1.148, 0.7544, 0.559, 0.4211, 0.559, 0.6667, 0.559, 0.3333, 0.559, 0.4035, 0.8168, 0.4035, 0.8168, 0.3333, 0.879, 0.3333, 0.879, 0.4035, 1.148, 0.07018, 1.148, 0.0, 1.148, 0.3333, 1.148, 0.08772, 0.6242, 0.08772, 0.6242, 0.3333, 0.6242, 0.0, 0.6242, 0.07018, 0.9411, 0.08772, 0.9411, 0.3333, 0.879, 0.3333, 0.879, 0.08772, 1.148, 0.4035, 1.148, 0.3333, 1.148, 0.6667, 1.148, 0.4211, 0.879, 0.07018, 0.879, 0.0, 0.9411, 0.0, 0.9411, 0.07018, 0.152, 0.7544, 0.152, 1.0, 0.08986, 1.0, 0.08986, 0.7544, 0.4285, 0.4211, 0.4285, 0.6667, 0.4285, 0.3333, 0.4285, 0.4035, 0.08986, 0.7368, 0.08986, 0.6667, 0.152, 0.6667, 0.152, 0.7368, 0.9411, 0.3333, 0.9411, 0.0, 1.003, 0.0, 1.003, 0.3333, 0.2141, 1.0, 0.2141, 0.6667, 0.2763, 0.6667, 0.2763, 1.0, 0.2763, 1.0, 0.2763, 0.6667, 0.3384, 0.6667, 0.3384, 1.0, 0.9411, 0.6667, 0.9411, 0.3333, 1.003, 0.3333, 1.003, 0.6667, 0.9411, 1.0, 0.9411, 0.6667, 1.003, 0.6667, 1.003, 1.0, 1.003, 0.3333, 1.003, 0.0, 1.065, 0.0, 1.065, 0.3333, 1.003, 0.6667, 1.003, 0.3333, 1.065, 0.3333, 1.065, 0.6667, 1.148, 0.0, 1.148, 0.07397, 1.107, 0.07397, 1.107, 0.0, 1.003, 0.8886, 1.003, 0.8146, 1.045, 0.8146, 1.045, 0.8886, 0.4937, 0.3333, 0.4285, 0.3333, 0.4285, 0.0, 0.4937, 0.0, 1.045, 0.8886, 1.045, 0.9626, 1.003, 0.9626, 1.003, 0.8886, 0.559, 0.3333, 0.6242, 0.3333, 0.6242, 0.6667, 0.559, 0.6667, 0.4937, 0.6667, 0.4285, 0.6667, 0.4285, 0.3333, 0.4937, 0.3333, 1.065, 0.5178, 1.065, 0.4438, 1.107, 0.4438, 1.107, 0.5178, 0.6242, 0.0, 0.6895, 0.0, 0.6895, 0.3333, 0.6242, 0.3333, 1.107, 0.5178, 1.107, 0.5918, 1.065, 0.5918, 1.065, 0.5178, 1.107, 0.1479, 1.107, 0.07397, 1.148, 0.07397, 1.148, 0.1479, 0.559, 0.3333, 0.4937, 0.3333, 0.4937, 0.0, 0.559, 0.0, 1.148, 0.1479, 1.148, 0.2219, 1.107, 0.2219, 1.107, 0.1479, 1.107, 0.7397, 1.107, 0.6658, 1.148, 0.6658, 1.148, 0.7397, 0.6242, 0.3333, 0.6895, 0.3333, 0.6895, 0.6667, 0.6242, 0.6667, 0.559, 0.6667, 0.4937, 0.6667, 0.4937, 0.3333, 0.559, 0.3333, 1.148, 0.7397, 1.148, 0.8137, 1.107, 0.8137, 1.107, 0.7397, 0.6895, 0.0, 0.7547, 0.0, 0.7547, 0.3333, 0.6895, 0.3333, 0.6242, 0.3333, 0.559, 0.3333, 0.559, 0.0, 0.6242, 0.0, 1.107, 0.4438, 1.107, 0.3699, 1.148, 0.3699, 1.148, 0.4438, 0.6895, 0.3333, 0.7547, 0.3333, 0.7547, 0.6667, 0.6895, 0.6667, 1.148, 0.4438, 1.148, 0.5178, 1.107, 0.5178, 1.107, 0.4438])
me_plane_001.materials.append(mat_wood)
me_plane_001.update()
me_cube_001 = bpy.data.meshes.new('Cube.001')
me_cube_001.from_pydata([(0.71, -3.29, -0.1875), (0.71, -3.29, -0.0375), (0.71, 3.29, -0.1875), (0.71, 3.29, -0.0375), (0.81, -3.29, -0.1875), (0.81, -3.29, -0.0375), (0.81, 3.29, -0.1875), (0.81, 3.29, -0.0375)], [], [(0, 1, 3, 2), (2, 3, 7, 6), (6, 7, 5, 4), (4, 5, 1, 0), (2, 6, 4, 0), (7, 3, 1, 5)])
me_cube_001.polygons.foreach_set('use_smooth', [True] * 6)
_uv = me_cube_001.uv_layers.new(name='UVMap')
_uv.uv.foreach_set('vector', [0.1545, 1.0, 0.1278, 1.0, 0.1278, -5.96e-08, 0.1545, -5.96e-08, 0.2348, 0.6793, 0.208, 0.6793, 0.208, 0.6641, 0.2348, 0.6641, 0.1812, 1.0, 0.1545, 1.0, 0.1545, 0.0, 0.1812, 0.0, 0.2348, 0.6945, 0.208, 0.6945, 0.208, 0.6793, 0.2348, 0.6793, 0.208, 0.6641, 0.1812, 0.6641, 0.1812, 0.0, 0.208, 0.0, 0.2349, 0.6641, 0.208, 0.6641, 0.208, 0.0, 0.2349, 0.0])
me_cube_001.materials.append(mat_wood)
me_cube_001.update()
me_cube_002 = bpy.data.meshes.new('Cube.002')
me_cube_002.from_pydata([(0.71, -3.29, -0.1875), (0.71, -3.29, -0.0375), (0.71, 3.29, -0.1875), (0.71, 3.29, -0.0375), (0.81, -3.29, -0.1875), (0.81, 3.29, -0.1875), (0.8, -3.09, -0.0375), (-0.8, -3.29, 0.0375), (-0.8, -3.09, 0.0375), (-1.0, -3.07, -0.0375), (1.0, -3.07, -0.0375), (1.0, -2.87, -0.0375), (-1.0, -2.87, 0.0375), (1.0, -3.07, 0.0375), (-1.0, -2.85, -0.0375), (-1.0, -2.65, -0.0375), (1.0, -2.65, -0.0375), (-1.0, -2.65, 0.0375), (1.0, -2.85, 0.0375), (1.0, -2.65, 0.0375), (1.0, -2.63, -0.0375), (-1.0, -2.43, -0.0375), (1.0, -2.43, -0.0375), (-1.0, -2.63, 0.0375), (1.0, -2.43, 0.0375), (-1.0, -2.19, -0.0375), (-1.0, -2.19, 0.0375), (-1.0, -1.99, 0.0375), (-1.0, -1.97, -0.0375), (1.0, -1.77, -0.0375), (-1.0, -1.97, 0.0375), (1.0, -1.97, 0.0375), (1.0, -1.75, -0.0375), (-1.0, -1.55, -0.0375), (1.0, -1.55, -0.0375), (-1.0, -1.75, 0.0375), (1.0, -1.75, 0.0375), (1.0, -1.55, 0.0375), (-1.0, -1.53, -0.0375), (1.0, -1.53, -0.0375), (1.0, -1.33, -0.0375), (-1.0, -1.53, 0.0375), (-1.0, -1.33, 0.0375), (1.0, -1.53, 0.0375), (1.0, -1.33, 0.0375), (-1.0, -1.31, -0.0375), (0.8, -1.31, -0.0375), (0.8, -1.11, -0.0375), (-1.0, -1.09, -0.0375), (1.0, -1.09, -0.0375), (-1.0, -0.89, -0.0375), (1.0, -1.09, 0.0375), (1.0, -0.89, 0.0375), (1.0, -0.87, -0.0375), (-1.0, -0.67, -0.0375), (1.0, -0.67, -0.0375), (-1.0, -0.67, 0.0375), (-1.0, -0.65, -0.0375), (1.0, -0.65, -0.0375), (-1.0, -0.43, -0.0375), (-1.0, -0.23, -0.0375), (1.0, -0.23, -0.0375), (-1.0, -0.43, 0.0375), (-1.0, -0.23, 0.0375), (1.0, -0.43, 0.0375), (-1.0, -0.21, -0.0375), (0.8, -0.009998, -0.0375), (-1.0, -0.009998, 0.0375), (1.0, 0.43, -0.0375), (-1.0, 0.23, 0.0375), (-1.0, 0.43, 0.0375), (1.0, 0.43, 0.0375), (-1.0, 0.45, -0.0375), (1.0, 0.45, -0.0375), (-1.0, 0.65, -0.0375), (1.0, 0.65, -0.0375), (1.0, 0.45, 0.0375), (-1.0, 0.67, -0.0375), (-1.0, 0.87, -0.0375), (-1.0, 0.87, 0.0375), (1.0, 0.87, 0.0375), (-1.0, 0.89, -0.0375), (-1.0, 1.11, -0.0375), (1.0, 1.11, -0.0375), (-1.0, 1.31, -0.0375), (-1.0, 1.31, 0.0375), (1.0, 1.11, 0.0375), (-1.0, 1.33, -0.0375), (-1.0, 1.33, 0.0375), (-1.0, 1.53, 0.0375), (1.0, 1.53, 0.0375), (1.0, 1.55, -0.0375), (-1.0, 1.75, -0.0375), (-1.0, 1.75, 0.0375), (1.0, 1.55, 0.0375), (1.0, 1.75, 0.0375), (-1.0, 1.77, -0.0375), (1.0, 1.77, -0.0375), (-1.0, 1.97, -0.0375), (-1.0, 1.77, 0.0375), (-0.8, 1.99, 0.0375), (-0.8, 2.19, 0.0375), (0.8, 1.99, 0.0375), (1.0, 2.21, -0.0375), (1.0, 2.41, -0.0375), (1.0, 2.21, 0.0375), (-1.0, 2.43, -0.0375), (1.0, 2.43, -0.0375), (-1.0, 2.63, -0.0375), (-1.0, 2.43, 0.0375), (1.0, 2.43, 0.0375), (-1.0, 2.65, -0.0375), (1.0, 2.65, -0.0375), (-1.0, 2.85, -0.0375), (1.0, 2.85, -0.0375), (-1.0, 2.87, -0.0375), (1.0, 2.87, -0.0375), (-1.0, 3.07, -0.0375), (1.0, 3.07, -0.0375), (-1.0, 3.07, 0.0375), (1.0, 2.87, 0.0375), (1.0, 3.07, 0.0375), (-0.8, 3.09, -0.0375), (0.8, 3.09, -0.0375), (-0.8, 3.29, 0.0375), (0.8, -3.29, -0.0375), (0.8, 1.09, -0.0375), (0.8, 2.19, -0.0375), (0.8, 3.29, -0.0375), (0.8, 3.29, 0.0375), (-0.8, -3.09, -0.0375), (-0.8, -2.21, -0.0375), (-0.8, -2.21, 0.0375), (-1.0, -1.11, -0.0375), (-1.0, 0.89, 0.0375), (-1.0, 1.09, 0.0375), (0.81, -3.29, -0.0375), (0.81, -2.21, 0.0375), (0.81, -1.31, -0.0375), (0.81, -1.11, -0.0375), (0.81, -0.21, 0.0375), (0.81, 1.09, -0.0375), (0.81, 1.09, 0.0375), (0.81, 2.19, 0.0375), (0.81, 3.29, -0.0375), (0.81, 3.09, 0.0375), (0.81, 3.29, 0.0375), (0.81, -3.09, -1.087), (0.81, -3.29, -1.087), (0.81, -2.41, 0.3375), (0.81, -2.21, 0.3375), (0.81, -1.11, -1.087), (0.81, -1.31, -1.087), (0.81, -1.31, 0.3375), (0.81, -0.009998, -1.087), (0.81, -0.009998, 0.3375), (0.81, 2.19, -1.087), (0.81, 1.99, 0.3375), (0.81, 3.29, -1.087), (0.81, 3.09, 0.3375), (1.02, -3.29, -1.087), (1.02, -3.29, 0.3375), (1.02, -3.09, 0.3375), (1.02, -2.21, 0.3375), (1.02, -1.11, -1.087), (1.02, -1.11, 0.3375), (1.02, -0.009998, -1.087), (1.02, -0.21, 0.3375), (1.02, 1.09, -1.087), (1.02, 0.89, -1.087), (1.02, 0.89, 0.3375), (1.02, 1.99, -1.087), (1.02, 1.99, 0.3375), (1.02, 3.29, -1.087), (-0.81, -3.29, 0.0375), (-0.81, -3.09, 0.0375), (-0.81, -2.21, -0.0375), (-1.0, -0.21, 0.0375), (-1.0, -0.009998, -0.0375), (-0.81, 1.99, -0.0375), (-0.81, 2.19, -0.0375), (-0.81, 1.99, 0.0375), (-0.81, -3.09, -1.087), (-0.81, -2.21, -1.087), (-0.81, -2.41, -1.087), (-0.81, -2.41, 0.3375), (-0.81, -2.21, 0.3375), (-0.81, 3.29, 0.3375), (-1.02, -3.09, 0.3375), (-1.02, -2.21, -1.087), (-1.02, -2.41, 0.3375), (-1.02, -2.21, 0.3375), (-1.02, 1.99, -1.087), (-1.02, 3.29, -1.087), (-1.02, 3.09, 0.3375), (-0.71, -3.29, -0.1875), (-0.71, -3.29, -0.0375), (-0.71, 3.29, -0.1875), (-0.71, 3.29, -0.0375), (-0.81, -3.29, -0.1875), (-0.81, 3.29, -0.1875), (0.8, -3.29, 0.0375), (0.8, -3.09, 0.0375), (-1.0, -2.87, -0.0375), (1.0, -2.87, 0.0375), (-1.0, -3.07, 0.0375), (1.0, -2.85, -0.0375), (-1.0, -2.85, 0.0375), (-1.0, -2.63, -0.0375), (1.0, -2.63, 0.0375), (-1.0, -2.43, 0.0375), (0.8, -2.41, -0.0375), (0.8, -2.21, -0.0375), (0.8, -2.41, 0.0375), (0.8, -2.21, 0.0375), (-0.8, -2.41, 0.0375), (1.0, -2.19, -0.0375), (1.0, -1.99, -0.0375), (-1.0, -1.99, -0.0375), (1.0, -2.19, 0.0375), (1.0, -1.99, 0.0375), (1.0, -1.97, -0.0375), (-1.0, -1.77, -0.0375), (1.0, -1.77, 0.0375), (-1.0, -1.77, 0.0375), (-1.0, -1.75, -0.0375), (-1.0, -1.55, 0.0375), (-1.0, -1.33, -0.0375), (-1.0, -1.31, 0.0375), (-1.0, -1.11, 0.0375), (1.0, -0.89, -0.0375), (-1.0, -1.09, 0.0375), (-1.0, -0.89, 0.0375), (-1.0, -0.87, -0.0375), (1.0, -0.87, 0.0375), (1.0, -0.67, 0.0375), (-1.0, -0.87, 0.0375), (1.0, -0.45, -0.0375), (-1.0, -0.45, -0.0375), (1.0, -0.65, 0.0375), (1.0, -0.45, 0.0375), (-1.0, -0.65, 0.0375), (-1.0, -0.45, 0.0375), (1.0, -0.43, -0.0375), (1.0, -0.23, 0.0375), (1.0, 0.01, -0.0375), (-1.0, 0.01, -0.0375), (1.0, 0.21, -0.0375), (-1.0, 0.21, -0.0375), (1.0, 0.01, 0.0375), (1.0, 0.21, 0.0375), (-1.0, 0.01, 0.0375), (-1.0, 0.21, 0.0375), (1.0, 0.23, -0.0375), (-1.0, 0.23, -0.0375), (-1.0, 0.43, -0.0375), (1.0, 0.23, 0.0375), (1.0, 0.65, 0.0375), (-1.0, 0.45, 0.0375), (-1.0, 0.65, 0.0375), (1.0, 0.67, -0.0375), (1.0, 0.87, -0.0375), (1.0, 0.67, 0.0375), (-1.0, 0.67, 0.0375), (-1.0, 1.09, -0.0375), (0.8, 0.89, 0.0375), (0.8, 1.09, 0.0375), (1.0, 1.31, -0.0375), (1.0, 1.31, 0.0375), (-1.0, 1.11, 0.0375), (1.0, 1.33, -0.0375), (1.0, 1.53, -0.0375), (-1.0, 1.53, -0.0375), (1.0, 1.33, 0.0375), (-1.0, 1.55, -0.0375), (1.0, 1.75, -0.0375), (-1.0, 1.55, 0.0375), (1.0, 1.97, -0.0375), (1.0, 1.77, 0.0375), (1.0, 1.97, 0.0375), (-1.0, 1.97, 0.0375), (0.8, 1.99, -0.0375), (0.8, 2.19, 0.0375), (-1.0, 2.21, -0.0375), (-1.0, 2.41, -0.0375), (1.0, 2.41, 0.0375), (-1.0, 2.21, 0.0375), (-1.0, 2.41, 0.0375), (1.0, 2.63, -0.0375), (1.0, 2.63, 0.0375), (-1.0, 2.63, 0.0375), (1.0, 2.65, 0.0375), (1.0, 2.85, 0.0375), (-1.0, 2.65, 0.0375), (-1.0, 2.85, 0.0375), (-1.0, 2.87, 0.0375), (-0.8, -3.29, -0.0375), (-0.8, -2.41, -0.0375), (-0.8, 1.99, -0.0375), (-0.8, 2.19, -0.0375), (-0.8, 3.29, -0.0375), (-0.8, 3.09, 0.0375), (0.8, -1.31, 0.0375), (0.8, -1.11, 0.0375), (0.8, -0.21, -0.0375), (0.8, -0.21, 0.0375), (0.8, -0.009998, 0.0375), (0.8, 0.89, -0.0375), (0.8, 3.09, 0.0375), (-0.81, -3.29, -0.0375), (-0.81, -3.09, -0.0375), (-0.81, -2.41, -0.0375), (-0.81, -2.41, 0.0375), (-0.81, -2.21, 0.0375), (-0.81, 2.19, 0.0375), (-0.81, 3.09, -0.0375), (-0.81, 3.29, -0.0375), (-0.81, 3.09, 0.0375), (-0.81, 3.29, 0.0375), (-0.81, -3.29, -1.087), (-0.81, -3.29, 0.3375), (-0.81, -3.09, 0.3375), (-0.81, 2.19, -1.087), (-0.81, 1.99, -1.087), (-0.81, 1.99, 0.3375), (-0.81, 2.19, 0.3375), (-0.81, 3.29, -1.087), (-0.81, 3.09, -1.087), (-0.81, 3.09, 0.3375), (-1.02, -3.09, -1.087), (-1.02, -3.29, -1.087), (-1.02, -3.29, 0.3375), (-1.02, -2.41, -1.087), (-1.02, 2.19, -1.087), (-1.02, 1.99, 0.3375), (-1.02, 2.19, 0.3375), (-1.02, 3.09, -1.087), (-1.02, 3.29, 0.3375), (0.81, -3.09, -0.0375), (0.81, -3.29, 0.0375), (0.81, -3.09, 0.0375), (0.81, -2.41, -0.0375), (0.81, -2.21, -0.0375), (0.81, -2.41, 0.0375), (0.81, -1.31, 0.0375), (0.81, -1.11, 0.0375), (0.81, -0.21, -0.0375), (0.81, -0.009998, -0.0375), (0.81, -0.009998, 0.0375), (0.81, 0.89, -0.0375), (0.81, 0.89, 0.0375), (0.81, 1.99, -0.0375), (0.81, 2.19, -0.0375), (0.81, 1.99, 0.0375), (0.81, 3.09, -0.0375), (0.81, -3.29, 0.3375), (0.81, -3.09, 0.3375), (0.81, -2.21, -1.087), (0.81, -2.41, -1.087), (0.81, -1.11, 0.3375), (0.81, -0.21, -1.087), (0.81, -0.21, 0.3375), (0.81, 1.09, -1.087), (0.81, 0.89, -1.087), (0.81, 0.89, 0.3375), (0.81, 1.09, 0.3375), (0.81, 1.99, -1.087), (0.81, 2.19, 0.3375), (0.81, 3.09, -1.087), (0.81, 3.29, 0.3375), (1.02, -3.09, -1.087), (1.02, -2.21, -1.087), (1.02, -2.41, -1.087), (1.02, -2.41, 0.3375), (1.02, -1.31, -1.087), (1.02, -1.31, 0.3375), (1.02, -0.21, -1.087), (1.02, -0.009998, 0.3375), (1.02, 1.09, 0.3375), (1.02, 2.19, -1.087), (1.02, 2.19, 0.3375), (1.02, 3.09, -1.087), (1.02, 3.09, 0.3375), (1.02, 3.29, 0.3375)], [], [(0, 1, 3, 2), (2, 3, 144, 5), (5, 144, 136, 4), (4, 136, 1, 0), (2, 5, 4, 0), (144, 3, 1, 136), (201, 7, 296, 125), (130, 8, 202, 6), (125, 6, 202, 201), (10, 13, 205, 9), (203, 12, 204, 11), (202, 8, 7, 201), (10, 11, 204, 13), (15, 17, 19, 16), (18, 207, 14, 206), (14, 207, 17, 15), (204, 12, 205, 13), (206, 16, 19, 18), (18, 19, 17, 207), (20, 209, 23, 208), (21, 210, 24, 22), (213, 215, 297, 211), (20, 22, 24, 209), (297, 215, 132, 131), (131, 132, 214, 212), (218, 27, 220, 217), (24, 210, 23, 209), (221, 31, 30, 28), (219, 26, 25, 216), (219, 220, 27, 26), (214, 132, 215, 213), (34, 33, 226, 37), (222, 224, 223, 29), (225, 35, 226, 33), (221, 29, 223, 31), (36, 37, 226, 35), (36, 35, 225, 32), (302, 228, 45, 46), (223, 224, 30, 31), (32, 34, 37, 36), (45, 228, 229, 133), (39, 43, 41, 38), (40, 227, 42, 44), (230, 50, 232, 52), (39, 40, 44, 43), (53, 234, 236, 233), (47, 133, 229, 303), (51, 52, 232, 231), (44, 42, 41, 43), (46, 47, 303, 302), (51, 231, 48, 49), (57, 241, 242, 238), (303, 229, 228, 302), (49, 230, 52, 51), (55, 54, 56, 235), (305, 177, 65, 304), (53, 55, 235, 234), (65, 177, 67, 178), (239, 241, 57, 58), (235, 56, 236, 234), (58, 237, 240, 239), (253, 256, 69, 254), (243, 64, 62, 59), (61, 60, 63, 244), (243, 61, 244, 64), (75, 74, 259, 257), (66, 178, 67, 306), (72, 258, 259, 74), (244, 63, 62, 64), (304, 66, 306, 305), (76, 257, 259, 258), (265, 134, 81, 307), (306, 67, 177, 305), (81, 134, 135, 264), (68, 255, 70, 71), (267, 84, 85, 268), (253, 68, 71, 256), (270, 273, 88, 87), (76, 258, 72, 73), (86, 268, 85, 269), (71, 70, 69, 256), (73, 75, 257, 76), (275, 92, 93, 95), (260, 262, 263, 77), (261, 78, 79, 80), (274, 276, 93, 92), (260, 261, 80, 262), (94, 95, 93, 276), (126, 264, 135, 266), (102, 100, 298, 281), (80, 79, 263, 262), (307, 126, 266, 265), (298, 100, 101, 299), (86, 269, 82, 83), (104, 284, 287, 285), (266, 135, 134, 265), (83, 267, 268, 86), (107, 110, 109, 106), (271, 272, 89, 90), (105, 285, 287, 286), (270, 271, 90, 273), (114, 113, 294, 292), (94, 276, 274, 91), (111, 293, 294, 113), (90, 89, 88, 273), (91, 275, 95, 94), (97, 278, 99, 96), (277, 98, 280, 279), (308, 301, 122, 123), (97, 277, 279, 278), (122, 301, 124, 300), (127, 299, 101, 282), (279, 280, 99, 278), (281, 127, 282, 102), (105, 286, 283, 103), (282, 101, 100, 102), (103, 104, 285, 105), (112, 111, 113, 114), (108, 290, 289, 288), (103, 283, 284, 104), (107, 288, 289, 110), (91, 274, 92, 275), (291, 293, 111, 112), (83, 82, 84, 267), (289, 290, 109, 110), (112, 114, 292, 291), (73, 72, 74, 75), (116, 120, 295, 115), (117, 119, 121, 118), (116, 118, 121, 120), (58, 57, 238, 237), (300, 124, 129, 128), (49, 48, 50, 230), (121, 119, 295, 120), (123, 128, 129, 308), (32, 225, 33, 34), (39, 38, 227, 40), (128, 123, 122, 300), (55, 53, 233, 54), (47, 46, 45, 133), (243, 59, 60, 61), (116, 115, 117, 118), (68, 253, 254, 255), (66, 304, 65, 178), (260, 77, 78, 261), (271, 270, 87, 272), (126, 307, 81, 264), (97, 96, 98, 277), (288, 107, 106, 108), (127, 281, 298, 299), (296, 7, 8, 130), (115, 295, 119, 117), (106, 109, 290, 108), (96, 99, 280, 98), (87, 88, 89, 272), (82, 269, 85, 84), (77, 263, 79, 78), (254, 69, 70, 255), (59, 62, 63, 60), (233, 236, 56, 54), (48, 231, 232, 50), (38, 41, 42, 227), (29, 221, 28, 222), (216, 25, 218, 217), (28, 30, 224, 222), (25, 26, 27, 218), (212, 211, 297, 131), (20, 208, 21, 22), (208, 23, 210, 21), (206, 14, 15, 16), (11, 10, 9, 203), (9, 205, 12, 203), (125, 296, 130, 6), (129, 124, 301, 308), (136, 339, 340, 338), (341, 343, 137, 342), (138, 344, 345, 139), (346, 140, 348, 347), (349, 350, 142, 141), (351, 353, 143, 352), (354, 145, 146, 144), (149, 358, 372, 373), (366, 156, 379, 171), (357, 150, 163, 371), (364, 363, 169, 170), (150, 149, 373, 163), (362, 365, 378, 168), (342, 137, 150, 357), (351, 352, 156, 366), (343, 341, 358, 149), (143, 353, 157, 367), (138, 139, 151, 152), (352, 143, 367, 156), (345, 344, 153, 359), (353, 351, 366, 157), (139, 345, 359, 151), (354, 144, 158, 368), (344, 138, 152, 153), (146, 145, 159, 369), (346, 347, 154, 360), (144, 146, 369, 158), (348, 140, 361, 155), (136, 338, 147, 148), (145, 354, 368, 159), (347, 348, 155, 154), (140, 346, 360, 361), (338, 340, 356, 147), (349, 141, 362, 363), (339, 136, 148, 355), (142, 350, 364, 365), (141, 142, 365, 362), (137, 343, 149, 150), (160, 370, 162, 161), (372, 371, 163, 373), (374, 164, 165, 375), (376, 166, 377, 167), (169, 168, 378, 170), (171, 379, 380, 172), (381, 173, 383, 382), (367, 157, 172, 380), (152, 151, 164, 374), (156, 367, 380, 379), (359, 153, 375, 165), (157, 366, 171, 172), (151, 359, 165, 164), (368, 158, 173, 381), (153, 152, 374, 375), (369, 159, 382, 383), (360, 154, 166, 376), (158, 369, 383, 173), (155, 361, 167, 377), (148, 147, 370, 160), (159, 368, 381, 382), (154, 155, 377, 166), (356, 355, 161, 162), (361, 360, 376, 167), (147, 356, 162, 370), (363, 362, 168, 169), (355, 148, 160, 161), (365, 364, 170, 378), (309, 310, 175, 174), (311, 176, 313, 312), (179, 180, 314, 181), (185, 190, 332, 184), (323, 192, 333, 322), (183, 189, 191, 186), (186, 191, 190, 185), (184, 332, 189, 183), (176, 183, 186, 313), (179, 323, 322, 180), (312, 185, 184, 311), (314, 325, 324, 181), (180, 322, 325, 314), (181, 324, 323, 179), (318, 187, 328, 317), (316, 326, 187, 318), (309, 319, 182, 310), (175, 321, 320, 174), (310, 182, 321, 175), (174, 320, 319, 309), (311, 184, 183, 176), (313, 186, 185, 312), (330, 331, 188, 329), (332, 190, 191, 189), (192, 334, 335, 333), (336, 194, 337, 193), (324, 334, 192, 323), (327, 336, 193, 326), (187, 337, 194, 328), (326, 193, 337, 187), (319, 330, 329, 182), (328, 194, 336, 327), (321, 188, 331, 320), (182, 329, 188, 321), (195, 197, 198, 196), (197, 200, 316, 198), (200, 199, 309, 316), (199, 195, 196, 309), (197, 195, 199, 200), (316, 309, 196, 198), (211, 212, 214, 213), (238, 242, 240, 237), (241, 239, 240, 242), (248, 252, 250, 247), (251, 249, 250, 252), (251, 246, 245, 249), (246, 251, 252, 248), (293, 291, 292, 294), (283, 286, 287, 284), (246, 248, 247, 245), (245, 247, 250, 249), (216, 217, 220, 219), (315, 316, 318, 317), (315, 327, 326, 316), (317, 328, 327, 315), (325, 335, 334, 324), (322, 333, 335, 325), (320, 331, 330, 319), (358, 357, 371, 372), (350, 349, 363, 364), (340, 339, 355, 356), (341, 342, 357, 358)])
me_cube_002.polygons.foreach_set('use_smooth', [True] * 302)
_uv = me_cube_002.uv_layers.new(name='UVMap')
_uv.uv.foreach_set('vector', [-1.258, 1.0, -1.311, 1.0, -1.311, -5.96e-08, -1.258, -5.96e-08, 2.043, 0.07599, 1.99, 0.07599, 1.99, 0.06079, 2.043, 0.06079, -1.204, 1.0, -1.258, 1.0, -1.258, 0.0, -1.204, 0.0, 2.043, 0.09119, 1.99, 0.09119, 1.99, 0.07599, 2.043, 0.07599, -1.044, 0.6641, -1.098, 0.6641, -1.098, 0.0, -1.044, 0.0, -0.9904, 0.6641, -1.044, 0.6641, -1.044, 0.0, -0.9904, 0.0, 1.794, 0.7903, 1.794, 0.5471, 1.821, 0.5471, 1.821, 0.7903, 1.847, 0.2432, 1.821, 0.2432, 1.821, 0.0, 1.847, 0.0, 2.016, 0.8511, 2.016, 0.8815, 1.99, 0.8815, 1.99, 0.8511, 1.286, 0.5916, 1.259, 0.5916, 1.259, 0.2876, 1.286, 0.2876, 1.286, 0.8955, 1.259, 0.8955, 1.259, 0.5916, 1.286, 0.5916, 0.4874, 0.4863, 0.4874, 0.7295, 0.4162, 0.7295, 0.4162, 0.4863, 2.016, 0.8815, 2.016, 0.9119, 1.99, 0.9119, 1.99, 0.8815, 1.393, 0.304, 1.367, 0.304, 1.367, 0.0, 1.393, 0.0, 1.367, 0.6079, 1.367, 0.304, 1.393, 0.304, 1.393, 0.6079, 1.945, 0.4772, 1.918, 0.4772, 1.918, 0.4468, 1.945, 0.4468, 0.2025, 0.304, 0.2025, 0.6079, 0.1313, 0.6079, 0.1313, 0.304, 1.945, 0.4772, 1.945, 0.5076, 1.918, 0.5076, 1.918, 0.4772, -0.8656, 0.304, -0.7944, 0.304, -0.7944, 0.6079, -0.8656, 0.6079, 1.393, 0.9119, 1.367, 0.9119, 1.367, 0.6079, 1.393, 0.6079, 1.42, 0.304, 1.393, 0.304, 1.393, 0.0, 1.42, 0.0, 1.821, 0.4863, 1.821, 0.2432, 1.847, 0.2432, 1.847, 0.4863, 1.945, 0.5076, 1.945, 0.538, 1.918, 0.538, 1.918, 0.5076, 1.945, 0.5988, 1.918, 0.5988, 1.918, 0.5684, 1.945, 0.5684, 1.847, 0.7295, 1.821, 0.7295, 1.821, 0.4863, 1.847, 0.4863, 1.42, 0.6079, 1.393, 0.6079, 1.393, 0.304, 1.42, 0.304, -0.7944, 0.6079, -0.7944, 0.9119, -0.8656, 0.9119, -0.8656, 0.6079, 1.42, 0.9119, 1.393, 0.9119, 1.393, 0.6079, 1.42, 0.6079, 1.42, 0.304, 1.42, 0.0, 1.447, 0.0, 1.447, 0.304, -0.9368, 0.6641, -0.8656, 0.6641, -0.8656, 0.968, -0.9368, 0.968, 0.4162, 0.0, 0.4162, 0.2432, 0.3449, 0.2432, 0.3449, 0.0, 1.447, 0.304, 1.447, 0.6079, 1.42, 0.6079, 1.42, 0.304, 1.447, 0.9119, 1.42, 0.9119, 1.42, 0.6079, 1.447, 0.6079, 1.945, 0.6292, 1.918, 0.6292, 1.918, 0.5988, 1.945, 0.5988, 1.945, 0.6292, 1.945, 0.6596, 1.918, 0.6596, 1.918, 0.6292, -0.7944, 0.0, -0.7232, 0.0, -0.7232, 0.304, -0.7944, 0.304, 1.447, 0.304, 1.447, 0.0, 1.473, 0.0, 1.473, 0.304, 1.74, 0.8815, 1.74, 0.6079, 1.767, 0.6079, 1.767, 0.8815, -0.7232, 0.304, -0.7232, 0.6079, -0.7944, 0.6079, -0.7944, 0.304, 1.945, 0.6596, 1.945, 0.69, 1.918, 0.69, 1.918, 0.6596, 1.945, 0.7204, 1.918, 0.7204, 1.918, 0.69, 1.945, 0.69, 1.473, 0.6079, 1.447, 0.6079, 1.447, 0.304, 1.473, 0.304, 1.473, 0.6079, 1.473, 0.9119, 1.447, 0.9119, 1.447, 0.6079, 1.5, 0.0, 1.5, 0.304, 1.473, 0.304, 1.473, 0.0, 1.945, 0.7204, 1.945, 0.7508, 1.918, 0.7508, 1.918, 0.7204, 1.5, 0.6079, 1.473, 0.6079, 1.473, 0.304, 1.5, 0.304, 1.794, 0.0, 1.794, 0.2736, 1.767, 0.2736, 1.767, 0.0, -0.08229, 0.0, -0.01109, 0.0, -0.01109, 0.304, -0.08229, 0.304, -0.7232, 0.6079, -0.7232, 0.9119, -0.7944, 0.9119, -0.7944, 0.6079, 1.945, 0.7508, 1.945, 0.7812, 1.918, 0.7812, 1.918, 0.7508, 1.473, 0.9119, 1.473, 0.6079, 1.5, 0.6079, 1.5, 0.9119, 2.016, 0.2736, 1.99, 0.2736, 1.99, 0.2432, 2.016, 0.2432, 0.2737, 0.0, 0.2737, 0.2736, 0.2025, 0.2736, 0.2025, 0.0, 2.016, 0.2736, 2.016, 0.304, 1.99, 0.304, 1.99, 0.2736, 1.527, 0.0, 1.527, 0.304, 1.5, 0.304, 1.5, 0.0, 1.767, 0.5471, 1.767, 0.2736, 1.794, 0.2736, 1.794, 0.5471, 2.016, 0.304, 2.016, 0.3343, 1.99, 0.3343, 1.99, 0.304, 2.016, 0.152, 1.99, 0.152, 1.99, 0.1216, 2.016, 0.1216, 1.5, 0.6079, 1.5, 0.304, 1.527, 0.304, 1.527, 0.6079, -0.08229, 0.304, -0.08229, 0.6079, -0.1535, 0.6079, -0.1535, 0.304, 2.016, 0.3343, 2.016, 0.3647, 1.99, 0.3647, 1.99, 0.3343, 1.527, 0.9119, 1.5, 0.9119, 1.5, 0.6079, 1.527, 0.6079, 1.554, 0.304, 1.527, 0.304, 1.527, 0.0, 1.554, 0.0, 1.554, 0.304, 1.554, 0.6079, 1.527, 0.6079, 1.527, 0.304, 2.016, 0.6687, 2.016, 0.6991, 1.99, 0.6991, 1.99, 0.6687, 1.554, 0.6079, 1.554, 0.9119, 1.527, 0.9119, 1.527, 0.6079, 1.794, 0.5471, 1.794, 0.8207, 1.767, 0.8207, 1.767, 0.5471, 2.016, 0.3951, 1.99, 0.3951, 1.99, 0.3647, 2.016, 0.3647, -0.2247, 0.304, -0.2247, 0.6079, -0.2959, 0.6079, -0.2959, 0.304, 2.016, 0.152, 2.016, 0.1824, 1.99, 0.1824, 1.99, 0.152, -0.3671, 0.0, -0.2959, 0.0, -0.2959, 0.304, -0.3671, 0.304, 1.794, 0.2736, 1.794, 0.0, 1.821, 0.0, 1.821, 0.2736, 0.2025, 0.8207, 0.2025, 0.5471, 0.2737, 0.5471, 0.2737, 0.8207, 2.016, 0.4255, 1.99, 0.4255, 1.99, 0.3951, 2.016, 0.3951, 1.58, 0.0, 1.58, 0.304, 1.554, 0.304, 1.554, 0.0, 1.58, 0.304, 1.58, 0.6079, 1.554, 0.6079, 1.554, 0.304, 2.016, 0.4255, 2.016, 0.4559, 1.99, 0.4559, 1.99, 0.4255, 1.58, 0.9119, 1.554, 0.9119, 1.554, 0.6079, 1.58, 0.6079, 1.58, 0.304, 1.58, 0.0, 1.607, 0.0, 1.607, 0.304, 0.06012, 0.6079, 0.1313, 0.6079, 0.1313, 0.9119, 0.06012, 0.9119, -0.1535, 0.0, -0.1535, 0.304, -0.2247, 0.304, -0.2247, 0.0, 2.016, 0.4559, 2.016, 0.4863, 1.99, 0.4863, 1.99, 0.4559, 1.607, 0.304, 1.607, 0.6079, 1.58, 0.6079, 1.58, 0.304, 1.607, 0.9119, 1.58, 0.9119, 1.58, 0.6079, 1.607, 0.6079, 1.634, 0.0, 1.634, 0.304, 1.607, 0.304, 1.607, 0.0, 2.016, 0.9422, 1.99, 0.9422, 1.99, 0.9119, 2.016, 0.9119, 1.945, 0.7812, 1.945, 0.8116, 1.918, 0.8116, 1.918, 0.7812, -0.5095, 0.0, -0.4383, 0.0, -0.4383, 0.304, -0.5095, 0.304, 1.821, 0.2736, 1.821, 0.5471, 1.794, 0.5471, 1.794, 0.2736, 1.821, 0.9726, 1.821, 0.7295, 1.847, 0.7295, 1.847, 0.9726, -0.5807, 0.6079, -0.5807, 0.9119, -0.6519, 0.9119, -0.6519, 0.6079, 2.016, 0.4863, 2.016, 0.5167, 1.99, 0.5167, 1.99, 0.4863, 2.016, 0.9726, 1.99, 0.9726, 1.99, 0.9422, 2.016, 0.9422, 1.607, 0.6079, 1.607, 0.304, 1.634, 0.304, 1.634, 0.6079, 1.634, 0.6079, 1.634, 0.9119, 1.607, 0.9119, 1.607, 0.6079, 0.3449, 0.2736, 0.3449, 0.5471, 0.2737, 0.5471, 0.2737, 0.2736, 2.016, 0.5167, 2.016, 0.5471, 1.99, 0.5471, 1.99, 0.5167, 1.66, 0.304, 1.634, 0.304, 1.634, 0.0, 1.66, 0.0, 1.66, 0.304, 1.66, 0.6079, 1.634, 0.6079, 1.634, 0.304, -0.5807, 0.304, -0.5095, 0.304, -0.5095, 0.6079, -0.5807, 0.6079, 2.07, 0.0, 2.07, 0.0304, 2.043, 0.0304, 2.043, 0.0, 1.66, 0.6079, 1.66, 0.9119, 1.634, 0.9119, 1.634, 0.6079, 1.66, 0.304, 1.66, 0.0, 1.687, 0.0, 1.687, 0.304, 2.016, 0.7599, 1.99, 0.7599, 1.99, 0.7295, 2.016, 0.7295, -0.01109, 0.304, -0.01109, 0.6079, -0.08229, 0.6079, -0.08229, 0.304, 2.07, 0.0304, 2.07, 0.06079, 2.043, 0.06079, 2.043, 0.0304, 1.687, 0.6079, 1.66, 0.6079, 1.66, 0.304, 1.687, 0.304, 1.687, 0.6079, 1.687, 0.9119, 1.66, 0.9119, 1.66, 0.6079, 1.847, 0.2432, 1.847, 0.0, 1.874, 0.0, 1.874, 0.2432, 2.07, 0.06079, 2.07, 0.09119, 2.043, 0.09119, 2.043, 0.06079, 2.07, 0.1216, 2.043, 0.1216, 2.043, 0.09119, 2.07, 0.09119, 1.874, 0.2432, 1.874, 0.4863, 1.847, 0.4863, 1.847, 0.2432, -0.4383, 0.304, -0.4383, 0.6079, -0.5095, 0.6079, -0.5095, 0.304, 2.07, 0.1216, 2.07, 0.152, 2.043, 0.152, 2.043, 0.1216, 1.687, 0.304, 1.687, 0.0, 1.714, 0.0, 1.714, 0.304, 0.4162, 0.4863, 0.4162, 0.7295, 0.3449, 0.7295, 0.3449, 0.4863, 2.07, 0.152, 2.07, 0.1824, 2.043, 0.1824, 2.043, 0.152, -0.08229, 0.9119, -0.08229, 0.6079, -0.01109, 0.6079, -0.01109, 0.9119, 1.714, 0.6079, 1.687, 0.6079, 1.687, 0.304, 1.714, 0.304, -0.5807, 0.9119, -0.5807, 0.6079, -0.5095, 0.6079, -0.5095, 0.9119, 2.016, 0.7599, 2.016, 0.7903, 1.99, 0.7903, 1.99, 0.7599, -0.5095, 0.9119, -0.5095, 0.6079, -0.4383, 0.6079, -0.4383, 0.9119, 1.687, 0.9119, 1.687, 0.6079, 1.714, 0.6079, 1.714, 0.9119, 0.1313, 0.304, 0.1313, 0.0, 0.2025, 0.0, 0.2025, 0.304, -0.3671, 0.0, -0.3671, 0.304, -0.4383, 0.304, -0.4383, 0.0, 2.016, 0.7903, 2.016, 0.8207, 1.99, 0.8207, 1.99, 0.7903, -0.3671, 0.6079, -0.3671, 0.304, -0.2959, 0.304, -0.2959, 0.6079, 1.74, 0.304, 1.714, 0.304, 1.714, 0.0, 1.74, 0.0, 1.74, 0.6079, 1.714, 0.6079, 1.714, 0.304, 1.74, 0.304, 1.945, 0.8116, 1.945, 0.8419, 1.918, 0.8419, 1.918, 0.8116, -0.3671, 0.9119, -0.3671, 0.6079, -0.2959, 0.6079, -0.2959, 0.9119, 1.874, 0.7295, 1.847, 0.7295, 1.847, 0.4863, 1.874, 0.4863, -0.01109, 0.304, -0.01109, 0.0, 0.06012, 0.0, 0.06012, 0.304, 0.06012, 0.304, 0.06012, 0.6079, -0.01109, 0.6079, -0.01109, 0.304, 2.07, 0.1824, 2.07, 0.2128, 2.043, 0.2128, 2.043, 0.1824, -0.7232, 0.304, -0.7232, 0.0, -0.6519, 0.0, -0.6519, 0.304, -0.7232, 0.6079, -0.7232, 0.304, -0.6519, 0.304, -0.6519, 0.6079, 0.4874, 0.2432, 0.4162, 0.2432, 0.4162, 0.0, 0.4874, 0.0, -0.08229, 0.9119, -0.1535, 0.9119, -0.1535, 0.6079, -0.08229, 0.6079, 0.2737, 0.5471, 0.2025, 0.5471, 0.2025, 0.2736, 0.2737, 0.2736, -0.2959, 0.9119, -0.2959, 0.6079, -0.2247, 0.6079, -0.2247, 0.9119, -0.01109, 0.9119, -0.01109, 0.6079, 0.06012, 0.6079, 0.06012, 0.9119, -0.1535, 0.6079, -0.2247, 0.6079, -0.2247, 0.304, -0.1535, 0.304, 0.3449, 0.2736, 0.2737, 0.2736, 0.2737, 0.0, 0.3449, 0.0, -0.5807, 0.304, -0.5807, 0.0, -0.5095, 0.0, -0.5095, 0.304, 0.1313, 0.304, 0.06012, 0.304, 0.06012, 0.0, 0.1313, 0.0, 0.3449, 0.8207, 0.2737, 0.8207, 0.2737, 0.5471, 0.3449, 0.5471, -0.4383, 0.6079, -0.4383, 0.304, -0.3671, 0.304, -0.3671, 0.6079, -0.3671, 0.9119, -0.4383, 0.9119, -0.4383, 0.6079, -0.3671, 0.6079, 0.4162, 0.9726, 0.3449, 0.9726, 0.3449, 0.7295, 0.4162, 0.7295, 2.07, 0.2432, 2.043, 0.2432, 2.043, 0.2128, 2.07, 0.2128, 1.945, 0.8723, 1.918, 0.8723, 1.918, 0.8419, 1.945, 0.8419, 2.016, 0.8511, 1.99, 0.8511, 1.99, 0.8207, 2.016, 0.8207, 2.07, 0.2736, 2.043, 0.2736, 2.043, 0.2432, 2.07, 0.2432, 2.07, 0.304, 2.043, 0.304, 2.043, 0.2736, 2.07, 0.2736, 2.016, 0.5775, 1.99, 0.5775, 1.99, 0.5471, 2.016, 0.5471, 1.945, 0.9027, 1.918, 0.9027, 1.918, 0.8723, 1.945, 0.8723, 2.016, 0.6079, 1.99, 0.6079, 1.99, 0.5775, 2.016, 0.5775, 2.016, 0.7295, 1.99, 0.7295, 1.99, 0.6991, 2.016, 0.6991, 2.016, 0.6383, 1.99, 0.6383, 1.99, 0.6079, 2.016, 0.6079, 2.016, 0.6687, 1.99, 0.6687, 1.99, 0.6383, 2.016, 0.6383, 1.945, 0.9331, 1.918, 0.9331, 1.918, 0.9027, 1.945, 0.9027, -0.6519, 0.9119, -0.7232, 0.9119, -0.7232, 0.6079, -0.6519, 0.6079, -0.8656, 0.304, -0.8656, 0.0, -0.7944, 0.0, -0.7944, 0.304, 1.945, 0.9635, 1.918, 0.9635, 1.918, 0.9331, 1.945, 0.9331, 1.945, 0.9939, 1.918, 0.9939, 1.918, 0.9635, 1.945, 0.9635, 0.4162, 0.4863, 0.3449, 0.4863, 0.3449, 0.2432, 0.4162, 0.2432, -0.6519, 0.304, -0.6519, 0.0, -0.5807, 0.0, -0.5807, 0.304, 1.945, 0.5684, 1.918, 0.5684, 1.918, 0.538, 1.945, 0.538, -0.6519, 0.6079, -0.6519, 0.304, -0.5807, 0.304, -0.5807, 0.6079, 0.2025, 0.9119, 0.1313, 0.9119, 0.1313, 0.6079, 0.2025, 0.6079, 2.07, 0.3343, 2.043, 0.3343, 2.043, 0.304, 2.07, 0.304, 0.4162, 0.9726, 0.4162, 0.7295, 0.4874, 0.7295, 0.4874, 0.9726, 0.4874, 0.2432, 0.4874, 0.4863, 0.4162, 0.4863, 0.4162, 0.2432, 0.9377, 0.6131, 0.9377, 0.6055, 1.045, 0.6055, 1.045, 0.6131, 0.8251, 0.6131, 0.8251, 0.6055, 0.9324, 0.6055, 0.9324, 0.6131, 0.8251, 0.7569, 0.8251, 0.7493, 0.9324, 0.7493, 0.9324, 0.7569, 0.9377, 0.7569, 0.9377, 0.7493, 1.045, 0.7493, 1.045, 0.7569, 1.045, 0.03785, 1.045, 0.03028, 1.152, 0.03028, 1.152, 0.03785, 1.045, 0.1817, 1.045, 0.1741, 1.152, 0.1741, 1.152, 0.1817, 1.045, 0.3255, 1.045, 0.3179, 1.152, 0.3179, 1.152, 0.3255, 0.6, 0.0, 0.6, 0.1438, 0.4874, 0.1438, 0.4874, 0.0, 1.918, 0.06383, 1.99, 0.06383, 1.99, 0.09574, 1.918, 0.09574, 0.4874, 0.2876, 0.4874, 0.1438, 0.6, 0.1438, 0.6, 0.2876, 0.6, 0.2876, 0.6, 0.4314, 0.4874, 0.4314, 0.4874, 0.2876, 1.918, 0.8252, 1.847, 0.8252, 1.847, 0.7933, 1.918, 0.7933, 0.4874, 0.5753, 0.4874, 0.4314, 0.6, 0.4314, 0.6, 0.5753, 2.043, 0.3647, 2.043, 0.3647, 2.043, 0.3647, 2.043, 0.3647, 1.045, 0.1817, 1.152, 0.1817, 1.152, 0.2876, 1.045, 0.2876, 0.8251, 0.6055, 0.8251, 0.6131, 0.8251, 0.7191, 0.8251, 0.5753, 1.152, 0.1741, 1.045, 0.1741, 1.045, 0.1438, 1.152, 0.1438, 0.8251, 0.7569, 0.9324, 0.7569, 0.9324, 0.8629, 0.8251, 0.8629, 2.043, 0.3647, 2.043, 0.3647, 2.043, 0.3647, 2.043, 0.3647, 0.9324, 0.7493, 0.8251, 0.7493, 0.8251, 0.7191, 0.9324, 0.7191, 1.045, 0.1741, 1.045, 0.1817, 1.045, 0.2876, 1.045, 0.1438, 2.043, 0.3647, 2.043, 0.3647, 2.043, 0.3647, 2.043, 0.3647, 1.045, 0.3255, 1.152, 0.3255, 1.152, 0.4314, 1.045, 0.4314, 0.8251, 0.7493, 0.8251, 0.7569, 0.8251, 0.8629, 0.8251, 0.7191, 1.152, 0.3179, 1.045, 0.3179, 1.045, 0.2876, 1.152, 0.2876, 0.9377, 0.7569, 1.045, 0.7569, 1.045, 0.8629, 0.9377, 0.8629, 2.043, 0.3647, 2.043, 0.3647, 2.043, 0.3647, 2.043, 0.3647, 1.045, 0.7493, 0.9377, 0.7493, 0.9377, 0.7191, 1.045, 0.7191, 0.9377, 0.6131, 1.045, 0.6131, 1.045, 0.7191, 0.9377, 0.7191, 1.045, 0.3179, 1.045, 0.3255, 1.045, 0.4314, 1.045, 0.2876, 2.043, 0.3647, 2.043, 0.3647, 2.043, 0.3647, 2.043, 0.3647, 0.9377, 0.7493, 0.9377, 0.7569, 0.9377, 0.8629, 0.9377, 0.7191, 2.043, 0.3647, 2.043, 0.3647, 2.043, 0.3647, 2.043, 0.3647, 1.045, 0.03785, 1.152, 0.03785, 1.152, 0.1438, 1.045, 0.1438, 0.9377, 0.6055, 0.9377, 0.6131, 0.9377, 0.7191, 0.9377, 0.5753, 1.152, 0.03028, 1.045, 0.03028, 1.045, 0.0, 1.152, 0.0, 2.043, 0.3647, 2.043, 0.3647, 2.043, 0.3647, 2.043, 0.3647, 0.9324, 0.6055, 0.8251, 0.6055, 0.8251, 0.5753, 0.9324, 0.5753, 1.152, 0.5753, 1.045, 0.5753, 1.045, 0.4314, 1.152, 0.4314, 1.045, 0.1438, 0.9377, 0.1438, 0.9377, 0.0, 1.045, 0.0, 1.045, 0.2876, 0.9377, 0.2876, 0.9377, 0.1438, 1.045, 0.1438, 1.152, 0.7191, 1.045, 0.7191, 1.045, 0.5753, 1.152, 0.5753, 1.152, 0.8629, 1.045, 0.8629, 1.045, 0.7191, 1.152, 0.7191, 1.259, 0.1438, 1.152, 0.1438, 1.152, 0.0, 1.259, 0.0, 1.259, 0.2876, 1.152, 0.2876, 1.152, 0.1438, 1.259, 0.1438, 1.99, 0.1277, 1.918, 0.1277, 1.918, 0.09574, 1.99, 0.09574, 1.847, 0.7295, 1.918, 0.7295, 1.918, 0.7614, 1.847, 0.7614, 0.4874, 0.7191, 0.4874, 0.5753, 0.6, 0.5753, 0.6, 0.7191, 1.918, 0.7933, 1.847, 0.7933, 1.847, 0.7614, 1.918, 0.7614, 0.6, 0.7191, 0.6, 0.8629, 0.4874, 0.8629, 0.4874, 0.7191, 0.6, 0.1438, 0.6, 0.0, 0.7125, 0.0, 0.7125, 0.1438, 1.847, 0.921, 1.918, 0.921, 1.918, 0.9529, 1.847, 0.9529, 0.7125, 0.1438, 0.7125, 0.2876, 0.6, 0.2876, 0.6, 0.1438, 1.918, 0.9848, 1.847, 0.9848, 1.847, 0.9529, 1.918, 0.9529, 1.918, 0.1277, 1.99, 0.1277, 1.99, 0.1596, 1.918, 0.1596, 0.6, 0.4314, 0.6, 0.2876, 0.7125, 0.2876, 0.7125, 0.4314, 1.99, 0.1915, 1.918, 0.1915, 1.918, 0.1596, 1.99, 0.1596, 1.918, 0.3191, 1.99, 0.3191, 1.99, 0.3511, 1.918, 0.3511, 0.7125, 0.4314, 0.7125, 0.5753, 0.6, 0.5753, 0.6, 0.4314, 0.6, 0.7191, 0.6, 0.5753, 0.7125, 0.5753, 0.7125, 0.7191, 1.99, 0.383, 1.918, 0.383, 1.918, 0.3511, 1.99, 0.3511, 0.7125, 0.7191, 0.7125, 0.8629, 0.6, 0.8629, 0.6, 0.7191, 0.7125, 0.1438, 0.7125, 0.0, 0.8251, 0.0, 0.8251, 0.1438, 1.918, 0.2553, 1.99, 0.2553, 1.99, 0.2872, 1.918, 0.2872, 0.8251, 0.1438, 0.8251, 0.2876, 0.7125, 0.2876, 0.7125, 0.1438, 1.99, 0.3191, 1.918, 0.3191, 1.918, 0.2872, 1.99, 0.2872, 1.259, 0.3255, 1.152, 0.3255, 1.152, 0.3179, 1.259, 0.3179, 1.045, 0.3255, 0.9377, 0.3255, 0.9377, 0.3179, 1.045, 0.3179, 1.259, 0.4693, 1.152, 0.4693, 1.152, 0.4617, 1.259, 0.4617, 0.7125, 0.2876, 0.8251, 0.2876, 0.8251, 0.4314, 0.7125, 0.4314, 1.918, 0.2234, 1.918, 0.1915, 1.99, 0.1915, 1.99, 0.2234, 0.8251, 0.5753, 0.7125, 0.5753, 0.7125, 0.4314, 0.8251, 0.4314, 1.918, 0.8252, 1.918, 0.8571, 1.847, 0.8571, 1.847, 0.8252, 1.847, 0.8891, 1.847, 0.8571, 1.918, 0.8571, 1.918, 0.8891, 2.043, 0.4026, 2.043, 0.5086, 2.043, 0.3647, 2.043, 0.395, 1.259, 0.4693, 1.259, 0.5753, 1.152, 0.5753, 1.152, 0.4693, 2.043, 0.5388, 2.043, 0.5086, 2.043, 0.6524, 2.043, 0.5464, 1.152, 0.4617, 1.152, 0.4314, 1.259, 0.4314, 1.259, 0.4617, 2.043, 0.6902, 2.043, 0.7962, 2.043, 0.6524, 2.043, 0.6826, 2.043, 0.8265, 2.043, 0.7962, 2.043, 0.94, 2.043, 0.834, 1.152, 0.6055, 1.152, 0.5753, 1.259, 0.5753, 1.259, 0.6055, 2.07, 0.03785, 2.07, 0.1438, 2.07, 0.0, 2.07, 0.03028, 1.259, 0.3255, 1.259, 0.4314, 1.152, 0.4314, 1.152, 0.3255, 1.152, 0.3179, 1.152, 0.2876, 1.259, 0.2876, 1.259, 0.3179, 2.07, 0.1817, 2.07, 0.2876, 2.07, 0.1438, 2.07, 0.1741, 2.07, 0.3179, 2.07, 0.2876, 2.07, 0.4314, 2.07, 0.3255, 1.045, 0.3255, 1.045, 0.4314, 0.9377, 0.4314, 0.9377, 0.3255, 0.9377, 0.3179, 0.9377, 0.2876, 1.045, 0.2876, 1.045, 0.3179, 1.152, 0.8629, 1.152, 0.7191, 1.259, 0.7191, 1.259, 0.8629, 0.9377, 0.5753, 0.9377, 0.4314, 1.045, 0.4314, 1.045, 0.5753, 1.259, 0.1438, 1.259, 0.0, 1.367, 0.0, 1.367, 0.1438, 1.259, 0.2876, 1.259, 0.1438, 1.367, 0.1438, 1.367, 0.2876, 0.7125, 0.5753, 0.8251, 0.5753, 0.8251, 0.7191, 0.7125, 0.7191, 1.918, 0.03191, 1.918, 0.0, 1.99, 0.0, 1.99, 0.03191, 1.99, 0.03191, 1.99, 0.06383, 1.918, 0.06383, 1.918, 0.03191, 0.8251, 0.8629, 0.7125, 0.8629, 0.7125, 0.7191, 0.8251, 0.7191, 1.918, 0.4149, 1.918, 0.383, 1.99, 0.383, 1.99, 0.4149, 0.8251, 0.0, 0.9377, 0.0, 0.9377, 0.1438, 0.8251, 0.1438, 1.99, 0.4149, 1.99, 0.4468, 1.918, 0.4468, 1.918, 0.4149, 0.9377, 0.2876, 0.8251, 0.2876, 0.8251, 0.1438, 0.9377, 0.1438, -1.151, 0.0, -1.151, 1.0, -1.204, 1.0, -1.204, 0.0, 2.043, 0.09119, 2.043, 0.1064, 1.99, 0.1064, 1.99, 0.09119, -1.098, -5.96e-08, -1.098, 1.0, -1.151, 1.0, -1.151, 0.0, 2.043, 0.1064, 2.043, 0.1216, 1.99, 0.1216, 1.99, 0.1064, -0.9904, 0.6641, -0.9904, 0.0, -0.9368, 0.0, -0.9368, 0.6641, -0.9368, 0.6641, -0.9368, 0.0, -0.8832, 0.0, -0.8832, 0.6641, 2.016, 0.0, 2.016, 0.0304, 1.99, 0.0304, 1.99, 0.0, 1.74, 0.9119, 1.714, 0.9119, 1.714, 0.6079, 1.74, 0.6079, -0.2959, 0.304, -0.2959, 0.0, -0.2247, 0.0, -0.2247, 0.304, 1.767, 0.304, 1.74, 0.304, 1.74, 0.0, 1.767, 0.0, -0.2247, 0.9119, -0.2247, 0.6079, -0.1535, 0.6079, -0.1535, 0.9119, 1.74, 0.304, 1.767, 0.304, 1.767, 0.6079, 1.74, 0.6079, 2.016, 0.2128, 1.99, 0.2128, 1.99, 0.1824, 2.016, 0.1824, 0.06012, 0.6079, 0.06012, 0.304, 0.1313, 0.304, 0.1313, 0.6079, 2.07, 0.3647, 2.043, 0.3647, 2.043, 0.3343, 2.07, 0.3343, -0.1535, 0.0, -0.08229, 0.0, -0.08229, 0.304, -0.1535, 0.304, 2.016, 0.2128, 2.016, 0.2432, 1.99, 0.2432, 1.99, 0.2128, 2.016, 0.0304, 2.016, 0.06079, 1.99, 0.06079, 1.99, 0.0304, 1.259, 0.6131, 1.152, 0.6131, 1.152, 0.6055, 1.259, 0.6055, 1.259, 0.6131, 1.259, 0.7191, 1.152, 0.7191, 1.152, 0.6131, 2.07, 0.4617, 2.07, 0.4314, 2.07, 0.5753, 2.07, 0.4693, 1.99, 0.2234, 1.99, 0.2553, 1.918, 0.2553, 1.918, 0.2234, 0.9377, 0.4314, 0.8251, 0.4314, 0.8251, 0.2876, 0.9377, 0.2876, 0.8251, 0.4314, 0.9377, 0.4314, 0.9377, 0.5753, 0.8251, 0.5753, 1.847, 0.8891, 1.918, 0.8891, 1.918, 0.921, 1.847, 0.921, 1.045, 0.03028, 1.045, 0.03785, 1.045, 0.1438, 1.045, 0.0, 1.045, 0.6055, 0.9377, 0.6055, 0.9377, 0.5753, 1.045, 0.5753, 0.8251, 0.6131, 0.9324, 0.6131, 0.9324, 0.7191, 0.8251, 0.7191])
me_cube_002.materials.append(mat_wood)
me_cube_002.update()

# ---- objects
ob_decking = bpy.data.objects.new('Decking', me_plane)
ob_posts = bpy.data.objects.new('Posts', me_plane_001)
ob_beams = bpy.data.objects.new('Beams', me_cube_001)
ob_rotated = bpy.data.objects.new('Rotated', me_cube_002)

# ---- transforms, parenting, visibility, modifiers, constraints
ob_decking.location = (0.0, 0.0, 0.0)
_m = ob_decking.modifiers.new('Smooth by Angle', 'NODES')
_m.node_group = ng_smooth_by_angle
_m.use_pin_to_last = True
_m.show_group_selector = False
ob_posts.location = (0.0, 0.0, 0.0)
_m = ob_posts.modifiers.new('Smooth by Angle', 'NODES')
_m.node_group = ng_smooth_by_angle
_m.use_pin_to_last = True
_m.show_group_selector = False
ob_beams.location = (0.0, 0.0, 0.0)
_m = ob_beams.modifiers.new('Mirror', 'MIRROR')
_m = ob_beams.modifiers.new('Smooth by Angle', 'NODES')
_m.node_group = ng_smooth_by_angle
_m.use_pin_to_last = True
_m.show_group_selector = False
ob_rotated.location = (0.0, 4.31, 0.0)
ob_rotated.rotation_euler = (0.0, 0.0, 1.571)
_m = ob_rotated.modifiers.new('Smooth by Angle', 'NODES')
_m.node_group = ng_smooth_by_angle
_m.use_pin_to_last = True
_m.show_group_selector = False

# ---- collection membership
col_dock.objects.link(ob_decking)
col_dock.objects.link(ob_posts)
col_dock.objects.link(ob_beams)
col_dock.objects.link(ob_rotated)

# ---- scene / render settings (as saved in the file)
scene.frame_start = 1; scene.frame_end = 250; scene.frame_set(1)
scene.render.engine = 'BLENDER_EEVEE_NEXT'
bpy.context.view_layer.update()

# ---- added for rendering (the .blend has no active camera and no usable light): camera, sun
cam_auto = bpy.data.cameras.new('AutoCamera')
cam_auto.lens = 50.0
cam_auto.sensor_width = 36.0
cam_auto.clip_end = 1000.0
ob_auto_camera = bpy.data.objects.new('AutoCamera', cam_auto)
scene.collection.objects.link(ob_auto_camera)
ob_auto_camera.location = (10.1197, -11.1237, 7.7208)
ob_auto_camera.rotation_euler = (1.09748, -7.21219e-08, 0.694738)
scene.camera = ob_auto_camera
light_auto_sun = bpy.data.lights.new('AutoSun', 'SUN')
light_auto_sun.energy = 3.0
light_auto_sun.angle = 0.0523599
ob_auto_sun = bpy.data.objects.new('AutoSun', light_auto_sun)
scene.collection.objects.link(ob_auto_sun)
ob_auto_sun.rotation_euler = (0.872665, 0.174533, 0.523599)
bpy.context.view_layer.update()
